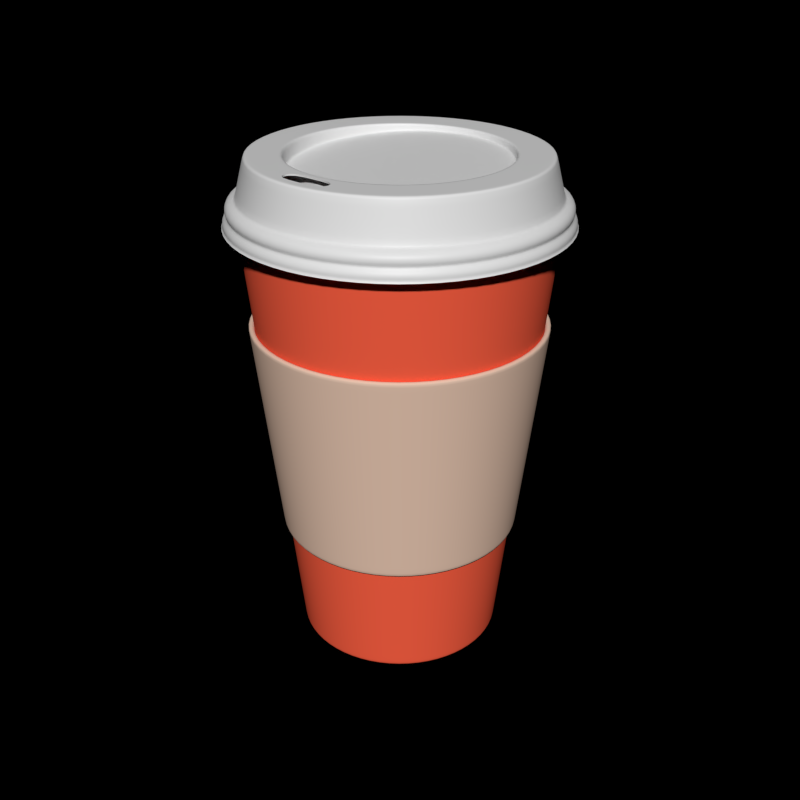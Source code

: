 # Source: coffee_cup.blend  (saved by Blender 2.80.75; exported with 4.5.12 LTS)
import bpy
from mathutils import Matrix  # noqa: F401  (used for matrix-valued properties, if any)

bpy.ops.wm.read_factory_settings(use_empty=True)
scene = bpy.context.scene
scene.name = 'Scene'

# ---- collections
col_main = bpy.data.collections.new('Main'); scene.collection.children.link(col_main)
col_coffee_cup = bpy.data.collections.new('Coffee Cup'); scene.collection.children.link(col_coffee_cup)

# ---- materials (node trees are filled in below, after node groups)
mat_cup = bpy.data.materials.new('Cup')
mat_cup.alpha_threshold = 0.0
mat_cup.use_transparent_shadow = False
mat_cup.diffuse_color = (1.0, 0.1227, 0.05928, 1.0)
mat_cup.roughness = 0.5
mat_cup.specular_intensity = 0.0
mat_cup.line_color = (0.0, 0.0, 0.0, 1.0)
mat_lid = bpy.data.materials.new('Lid')
mat_lid.use_transparent_shadow = False
mat_sleeve = bpy.data.materials.new('Sleeve')
mat_sleeve.use_transparent_shadow = False
mat_sleeve.diffuse_color = (0.8, 0.5679, 0.4413, 1.0)

# ---- material node trees
mat_lid.use_nodes = True; mat_lid.node_tree.nodes.clear()
_N = mat_lid.node_tree.nodes; _L = mat_lid.node_tree.links
n0 = _N.new('ShaderNodeOutputMaterial'); n0.name = 'Material Output'; n0.location = (300, 300)
n1 = _N.new('ShaderNodeBsdfPrincipled'); n1.name = 'Principled BSDF'; n1.location = (10, 300)
n1.distribution = 'GGX'
n1.subsurface_method = 'BURLEY'
n1.inputs[3].default_value = 1.45
n1.inputs[27].default_value = (0.0, 0.0, 0.0, 1.0)
n1.inputs[28].default_value = 1.0
_L.new(n1.outputs[0], n0.inputs[0])
n0.is_active_output = True

# ---- world
world_world = bpy.data.worlds.new('World'); scene.world = world_world
world_world.use_nodes = True; world_world.node_tree.nodes.clear()
_N = world_world.node_tree.nodes; _L = world_world.node_tree.links
n0 = _N.new('ShaderNodeOutputWorld'); n0.name = 'World Output'; n0.location = (300, 300)
n0.width = 120
n1 = _N.new('ShaderNodeBackground'); n1.name = 'Background'; n1.location = (10, 300)
n1.width = 150
n1.inputs[0].default_value = (0.0, 0.0, 0.0, 1.0)
_L.new(n1.outputs[0], n0.inputs[0])
n0.is_active_output = True
world_world.color = (0.05088, 0.05088, 0.05088)
world_world.use_sun_shadow = False
world_world.sun_shadow_jitter_overblur = 0.0
world_world.cycles.sampling_method = 'MANUAL'
world_world.cycles.sample_map_resolution = 256

# ---- meshes
me_circle = bpy.data.meshes.new('Circle')
me_circle.from_pydata([(0.1951, -0.9808, -2.238), (0.3827, -0.9239, -2.238), (0.5556, -0.8315, -2.238), (0.7071, -0.7071, -2.238), (0.8315, -0.5556, -2.238), (0.9239, -0.3827, -2.238), (0.9808, -0.1951, -2.238), (0.2894, -1.455, 2.208), (0.5678, -1.371, 2.208), (0.8243, -1.234, 2.208), (1.049, -1.049, 2.208), (1.234, -0.8243, 2.208), (1.371, -0.5678, 2.208), (1.455, -0.2894, 2.208), (0.1895, -0.9526, -2.238), (0.3717, -0.8974, -2.238), (0.5396, -0.8076, -2.238), (0.6868, -0.6868, -2.238), (0.8076, -0.5396, -2.238), (0.8974, -0.3717, -2.238), (0.9526, -0.1895, -2.238), (0.1982, -0.9965, -1.821), (0.3888, -0.9387, -1.821), (0.5645, -0.8448, -1.821), (0.7184, -0.7184, -1.821), (0.8448, -0.5645, -1.821), (0.9387, -0.3888, -1.821), (0.9965, -0.1982, -1.821), (0.1735, -0.8721, -1.821), (0.3403, -0.8215, -1.821), (0.494, -0.7393, -1.821), (0.6288, -0.6288, -1.821), (0.7393, -0.494, -1.821), (0.8215, -0.3403, -1.821), (0.8721, -0.1735, -1.821), (0.2956, -1.486, 2.208), (0.5798, -1.4, 2.208), (0.8417, -1.26, 2.208), (1.071, -1.071, 2.208), (1.26, -0.8417, 2.208), (1.4, -0.5798, 2.208), (1.486, -0.2956, 2.208), (1.499, -0.2982, 2.164), (1.412, -0.585, 2.164), (1.271, -0.8492, 2.164), (1.081, -1.081, 2.164), (0.8492, -1.271, 2.164), (0.585, -1.412, 2.164), (0.2982, -1.499, 2.164), (1.453, -0.2863, 2.132), (1.37, -0.5616, 2.132), (1.234, -0.8153, 2.132), (1.051, -1.038, 2.132), (0.8291, -1.22, 2.132), (0.5754, -1.356, 2.132), (0.3001, -1.439, 2.132), (1.448, -0.2854, 2.109), (1.365, -0.5598, 2.109), (1.23, -0.8127, 2.109), (1.048, -1.034, 2.109), (0.8263, -1.216, 2.109), (0.5734, -1.351, 2.109), (0.299, -1.435, 2.109), (1.522, -0.3028, 2.156), (1.434, -0.594, 2.156), (1.291, -0.8623, 2.156), (1.098, -1.098, 2.156), (0.8623, -1.291, 2.156), (0.594, -1.434, 2.156), (0.3028, -1.522, 2.156), (1.489, -0.2962, 2.223), (1.403, -0.581, 2.223), (1.262, -0.8434, 2.223), (1.073, -1.073, 2.223), (0.8434, -1.262, 2.223), (0.581, -1.403, 2.223), (0.2962, -1.489, 2.223), (1.412, -0.2808, 2.212), (1.33, -0.5509, 2.212), (1.197, -0.7998, 2.212), (1.018, -1.018, 2.212), (0.7998, -1.197, 2.212), (0.5509, -1.33, 2.212), (0.2808, -1.412, 2.212), (1.001, -0.199, -1.79), (0.9426, -0.3904, -1.79), (0.8483, -0.5668, -1.79), (0.7214, -0.7214, -1.79), (0.5668, -0.8483, -1.79), (0.3904, -0.9426, -1.79), (0.199, -1.001, -1.79), (0.893, -0.1776, -1.79), (0.8411, -0.3484, -1.79), (0.757, -0.5058, -1.79), (0.6438, -0.6438, -1.79), (0.5058, -0.757, -1.79), (0.3484, -0.8411, -1.79), (0.1776, -0.893, -1.79), (0.2885, -1.45, 2.238), (1.366, -0.5659, 2.238), (1.23, -0.8216, 2.238), (1.046, -1.046, 2.238), (0.8216, -1.23, 2.238), (0.5659, -1.366, 2.238), (1.45, -0.2885, 2.238), (0.5632, -0.8428, -1.843), (0.7168, -0.7168, -1.843), (0.8428, -0.5632, -1.843), (0.9365, -0.3879, -1.843), (0.1978, -0.9942, -1.843), (0.9942, -0.1978, -1.843), (0.3879, -0.9365, -1.843), (0.3725, -0.8992, -2.219), (0.9546, -0.1899, -2.219), (0.1899, -0.9546, -2.219), (0.8992, -0.3725, -2.219), (0.5407, -0.8093, -2.219), (0.8093, -0.5407, -2.219), (0.6882, -0.6882, -2.219), (0.8341, -0.5573, -2.208), (0.7094, -0.7094, -2.208), (0.9268, -0.3839, -2.208), (0.1957, -0.9839, -2.208), (0.9839, -0.1957, -2.208), (0.3839, -0.9268, -2.208), (0.5573, -0.8341, -2.208), (1.226, -0.8189, 2.118), (1.362, -0.564, 2.118), (0.2875, -1.446, 2.118), (1.446, -0.2875, 2.118), (0.564, -1.362, 2.118), (0.8189, -1.226, 2.118), (1.042, -1.042, 2.118), (0.593, -1.415, 2.123), (0.3057, -1.502, 2.123), (1.509, -0.2987, 2.123), (1.422, -0.586, 2.123), (1.28, -0.8507, 2.123), (1.09, -1.083, 2.123), (0.8577, -1.273, 2.123), (1.094, -1.094, 2.195), (0.8598, -1.287, 2.195), (0.5922, -1.43, 2.195), (1.518, -0.3019, 2.195), (0.3019, -1.518, 2.195), (1.43, -0.5922, 2.195), (1.287, -0.8598, 2.195), (0.796, -1.191, 2.147), (0.5483, -1.324, 2.147), (1.405, -0.2795, 2.147), (0.2795, -1.405, 2.147), (1.324, -0.5483, 2.147), (1.191, -0.796, 2.147), (1.013, -1.013, 2.147), (0.8604, -0.5749, -1.651), (0.7317, -0.7317, -1.651), (0.396, -0.956, -1.651), (1.015, -0.2019, -1.651), (0.5749, -0.8604, -1.651), (0.2019, -1.015, -1.651), (0.956, -0.396, -1.651), (0.0, -1.0, -2.238), (-0.1951, -0.9808, -2.238), (-0.3827, -0.9239, -2.238), (-0.5556, -0.8315, -2.238), (-0.7071, -0.7071, -2.238), (-0.8315, -0.5556, -2.238), (-0.9239, -0.3827, -2.238), (-0.9808, -0.1951, -2.238), (0.0, -1.484, 2.208), (-0.2894, -1.455, 2.208), (-0.5678, -1.371, 2.208), (-0.8243, -1.234, 2.208), (-1.049, -1.049, 2.208), (-1.234, -0.8243, 2.208), (-1.371, -0.5678, 2.208), (-1.455, -0.2894, 2.208), (0.0, -0.9713, -2.238), (-0.1895, -0.9526, -2.238), (-0.3717, -0.8974, -2.238), (-0.5396, -0.8076, -2.238), (-0.6868, -0.6868, -2.238), (-0.8076, -0.5396, -2.238), (-0.8974, -0.3717, -2.238), (-0.9526, -0.1895, -2.238), (0.0, -1.016, -1.821), (-0.1982, -0.9965, -1.821), (-0.3888, -0.9387, -1.821), (-0.5645, -0.8448, -1.821), (-0.7184, -0.7184, -1.821), (-0.8448, -0.5645, -1.821), (-0.9387, -0.3888, -1.821), (-0.9965, -0.1982, -1.821), (0.0, -0.8892, -1.821), (-0.1735, -0.8721, -1.821), (-0.3403, -0.8215, -1.821), (-0.494, -0.7393, -1.821), (-0.6288, -0.6288, -1.821), (-0.7393, -0.494, -1.821), (-0.8215, -0.3403, -1.821), (-0.8721, -0.1735, -1.821), (0.0, -1.515, 2.208), (-0.2956, -1.486, 2.208), (-0.5798, -1.4, 2.208), (-0.8417, -1.26, 2.208), (-1.071, -1.071, 2.208), (-1.26, -0.8417, 2.208), (-1.4, -0.5798, 2.208), (-1.486, -0.2956, 2.208), (-1.499, -0.2982, 2.164), (-1.412, -0.585, 2.164), (-1.271, -0.8492, 2.164), (-1.081, -1.081, 2.164), (-0.8492, -1.271, 2.164), (-0.585, -1.412, 2.164), (-0.2982, -1.499, 2.164), (2.393e-10, -1.529, 2.164), (-1.453, -0.2863, 2.132), (-1.37, -0.5616, 2.132), (-1.234, -0.8153, 2.132), (-1.051, -1.038, 2.132), (-0.8291, -1.22, 2.132), (-0.5754, -1.356, 2.132), (-0.3001, -1.439, 2.132), (-4.421e-10, -1.468, 2.132), (-1.448, -0.2854, 2.109), (-1.365, -0.5598, 2.109), (-1.23, -0.8127, 2.109), (-1.048, -1.034, 2.109), (-0.8263, -1.216, 2.109), (-0.5734, -1.351, 2.109), (-0.299, -1.435, 2.109), (-3.705e-10, -1.463, 2.109), (-1.522, -0.3028, 2.156), (-1.434, -0.594, 2.156), (-1.291, -0.8623, 2.156), (-1.098, -1.098, 2.156), (-0.8623, -1.291, 2.156), (-0.594, -1.434, 2.156), (-0.3028, -1.522, 2.156), (4.117e-11, -1.552, 2.156), (-1.489, -0.2962, 2.223), (-1.403, -0.581, 2.223), (-1.262, -0.8434, 2.223), (-1.073, -1.073, 2.223), (-0.8434, -1.262, 2.223), (-0.581, -1.403, 2.223), (-0.2962, -1.489, 2.223), (0.0, -1.518, 2.223), (-1.412, -0.2808, 2.212), (-1.33, -0.5509, 2.212), (-1.197, -0.7998, 2.212), (-1.018, -1.018, 2.212), (-0.7998, -1.197, 2.212), (-0.5509, -1.33, 2.212), (-0.2808, -1.412, 2.212), (0.0, -1.44, 2.212), (-1.001, -0.199, -1.79), (-0.9426, -0.3904, -1.79), (-0.8483, -0.5668, -1.79), (-0.7214, -0.7214, -1.79), (-0.5668, -0.8483, -1.79), (-0.3904, -0.9426, -1.79), (-0.199, -1.001, -1.79), (0.0, -1.02, -1.79), (-0.893, -0.1776, -1.79), (-0.8411, -0.3484, -1.79), (-0.757, -0.5058, -1.79), (-0.6438, -0.6438, -1.79), (-0.5058, -0.757, -1.79), (-0.3484, -0.8411, -1.79), (-0.1776, -0.893, -1.79), (0.0, -0.9104, -1.79), (-0.2885, -1.45, 2.238), (0.0, -1.479, 2.238), (-1.366, -0.5659, 2.238), (-1.23, -0.8216, 2.238), (-1.046, -1.046, 2.238), (-0.8216, -1.23, 2.238), (-0.5659, -1.366, 2.238), (-1.45, -0.2885, 2.238), (-0.5632, -0.8428, -1.843), (-0.7168, -0.7168, -1.843), (-0.8428, -0.5632, -1.843), (0.0, -1.014, -1.843), (-0.9365, -0.3879, -1.843), (-0.1978, -0.9942, -1.843), (-0.9942, -0.1978, -1.843), (-0.3879, -0.9365, -1.843), (-0.3725, -0.8992, -2.219), (-0.9546, -0.1899, -2.219), (-0.1899, -0.9546, -2.219), (-0.8992, -0.3725, -2.219), (-0.5407, -0.8093, -2.219), (0.0, -0.9733, -2.219), (-0.8093, -0.5407, -2.219), (-0.6882, -0.6882, -2.219), (-0.8341, -0.5573, -2.208), (-0.7094, -0.7094, -2.208), (0.0, -1.003, -2.208), (-0.9268, -0.3839, -2.208), (-0.1957, -0.9839, -2.208), (-0.9839, -0.1957, -2.208), (-0.3839, -0.9268, -2.208), (-0.5573, -0.8341, -2.208), (-1.226, -0.8189, 2.118), (0.0, -1.474, 2.118), (-1.362, -0.564, 2.118), (-0.2875, -1.446, 2.118), (-1.446, -0.2875, 2.118), (-0.564, -1.362, 2.118), (-0.8189, -1.226, 2.118), (-1.042, -1.042, 2.118), (-0.593, -1.415, 2.123), (-0.3057, -1.502, 2.123), (-1.509, -0.2987, 2.123), (-1.422, -0.586, 2.123), (-1.275e-10, -1.531, 2.123), (-1.28, -0.8507, 2.123), (-1.09, -1.083, 2.123), (-0.8577, -1.273, 2.123), (-1.094, -1.094, 2.195), (-0.8598, -1.287, 2.195), (-0.5922, -1.43, 2.195), (-1.518, -0.3019, 2.195), (-0.3019, -1.518, 2.195), (-1.43, -0.5922, 2.195), (0.0, -1.548, 2.195), (-1.287, -0.8598, 2.195), (-0.796, -1.191, 2.147), (-0.5483, -1.324, 2.147), (-1.405, -0.2795, 2.147), (-0.2795, -1.405, 2.147), (-1.324, -0.5483, 2.147), (0.0, -1.433, 2.147), (-1.191, -0.796, 2.147), (-1.013, -1.013, 2.147), (0.0, -1.035, -1.651), (-0.8604, -0.5749, -1.651), (-0.7317, -0.7317, -1.651), (-0.396, -0.956, -1.651), (-1.015, -0.2019, -1.651), (-0.5749, -0.8604, -1.651), (-0.2019, -1.015, -1.651), (-0.956, -0.396, -1.651), (0.1951, 0.9808, -2.238), (0.3827, 0.9239, -2.238), (0.5556, 0.8315, -2.238), (0.7071, 0.7071, -2.238), (0.8315, 0.5556, -2.238), (0.9239, 0.3827, -2.238), (0.9808, 0.1951, -2.238), (1.0, 0.0, -2.238), (0.2894, 1.455, 2.208), (0.5678, 1.371, 2.208), (0.8243, 1.234, 2.208), (1.049, 1.049, 2.208), (1.234, 0.8243, 2.208), (1.371, 0.5678, 2.208), (1.455, 0.2894, 2.208), (1.484, 0.0, 2.208), (0.1895, 0.9526, -2.238), (0.3717, 0.8974, -2.238), (0.5396, 0.8076, -2.238), (0.6868, 0.6868, -2.238), (0.8076, 0.5396, -2.238), (0.8974, 0.3717, -2.238), (0.9526, 0.1895, -2.238), (0.9713, 0.0, -2.238), (0.1982, 0.9965, -1.821), (0.3888, 0.9387, -1.821), (0.5645, 0.8448, -1.821), (0.7184, 0.7184, -1.821), (0.8448, 0.5645, -1.821), (0.9387, 0.3888, -1.821), (0.9965, 0.1982, -1.821), (1.016, 0.0, -1.821), (0.1735, 0.8721, -1.821), (0.3403, 0.8215, -1.821), (0.494, 0.7393, -1.821), (0.6288, 0.6288, -1.821), (0.7393, 0.494, -1.821), (0.8215, 0.3403, -1.821), (0.8721, 0.1735, -1.821), (0.8892, 0.0, -1.821), (0.2956, 1.486, 2.208), (0.5798, 1.4, 2.208), (0.8417, 1.26, 2.208), (1.071, 1.071, 2.208), (1.26, 0.8417, 2.208), (1.4, 0.5798, 2.208), (1.486, 0.2956, 2.208), (1.515, 0.0, 2.208), (1.529, 2.344e-10, 2.164), (1.499, 0.2982, 2.164), (1.412, 0.585, 2.164), (1.271, 0.8492, 2.164), (1.081, 1.081, 2.164), (0.8492, 1.271, 2.164), (0.585, 1.412, 2.164), (0.2982, 1.499, 2.164), (1.481, 3.77e-10, 2.132), (1.453, 0.2863, 2.132), (1.37, 0.5616, 2.132), (1.234, 0.8153, 2.132), (1.051, 1.038, 2.132), (0.8291, 1.22, 2.132), (0.5754, 1.356, 2.132), (0.3001, 1.439, 2.132), (1.476, 3.689e-10, 2.109), (1.448, 0.2854, 2.109), (1.365, 0.5598, 2.109), (1.23, 0.8127, 2.109), (1.048, 1.034, 2.109), (0.8263, 1.216, 2.109), (0.5734, 1.351, 2.109), (0.299, 1.435, 2.109), (1.552, -2.271e-11, 2.156), (1.522, 0.3028, 2.156), (1.434, 0.594, 2.156), (1.291, 0.8623, 2.156), (1.098, 1.098, 2.156), (0.8623, 1.291, 2.156), (0.594, 1.434, 2.156), (0.3028, 1.522, 2.156), (1.518, 0.0, 2.223), (1.489, 0.2962, 2.223), (1.403, 0.581, 2.223), (1.262, 0.8434, 2.223), (1.073, 1.073, 2.223), (0.8434, 1.262, 2.223), (0.581, 1.403, 2.223), (0.2962, 1.489, 2.223), (1.44, 0.0, 2.212), (1.412, 0.2808, 2.212), (1.33, 0.5509, 2.212), (1.197, 0.7998, 2.212), (1.018, 1.018, 2.212), (0.7998, 1.197, 2.212), (0.5509, 1.33, 2.212), (0.2808, 1.412, 2.212), (1.02, 0.0, -1.79), (1.001, 0.199, -1.79), (0.9426, 0.3904, -1.79), (0.8483, 0.5668, -1.79), (0.7214, 0.7214, -1.79), (0.5668, 0.8483, -1.79), (0.3904, 0.9426, -1.79), (0.199, 1.001, -1.79), (0.9104, 0.0, -1.79), (0.893, 0.1776, -1.79), (0.8411, 0.3484, -1.79), (0.757, 0.5058, -1.79), (0.6438, 0.6438, -1.79), (0.5058, 0.757, -1.79), (0.3484, 0.8411, -1.79), (0.1776, 0.893, -1.79), (0.2885, 1.45, 2.238), (1.366, 0.5659, 2.238), (1.23, 0.8216, 2.238), (1.046, 1.046, 2.238), (0.8216, 1.23, 2.238), (1.479, 0.0, 2.238), (0.5659, 1.366, 2.238), (1.45, 0.2885, 2.238), (0.5632, 0.8428, -1.843), (0.7168, 0.7168, -1.843), (0.8428, 0.5632, -1.843), (0.9365, 0.3879, -1.843), (0.1978, 0.9942, -1.843), (0.9942, 0.1978, -1.843), (0.3879, 0.9365, -1.843), (1.014, 0.0, -1.843), (0.3725, 0.8992, -2.219), (0.9546, 0.1899, -2.219), (0.1899, 0.9546, -2.219), (0.8992, 0.3725, -2.219), (0.5407, 0.8093, -2.219), (0.9733, 0.0, -2.219), (0.8093, 0.5407, -2.219), (0.6882, 0.6882, -2.219), (0.8341, 0.5573, -2.208), (0.7094, 0.7094, -2.208), (0.9268, 0.3839, -2.208), (0.1957, 0.9839, -2.208), (0.9839, 0.1957, -2.208), (0.3839, 0.9268, -2.208), (1.003, 0.0, -2.208), (0.5573, 0.8341, -2.208), (1.226, 0.8189, 2.118), (1.362, 0.564, 2.118), (0.2875, 1.446, 2.118), (1.446, 0.2875, 2.118), (0.564, 1.362, 2.118), (1.474, 0.0, 2.118), (0.8189, 1.226, 2.118), (1.042, 1.042, 2.118), (0.593, 1.415, 2.123), (0.3057, 1.502, 2.123), (1.509, 0.2987, 2.123), (1.422, 0.586, 2.123), (1.28, 0.8507, 2.123), (1.09, 1.083, 2.123), (0.8577, 1.273, 2.123), (1.538, 3.825e-10, 2.123), (1.094, 1.094, 2.195), (0.8598, 1.287, 2.195), (1.548, 0.0, 2.195), (0.5922, 1.43, 2.195), (1.518, 0.3019, 2.195), (0.3019, 1.518, 2.195), (1.43, 0.5922, 2.195), (1.287, 0.8598, 2.195), (0.796, 1.191, 2.147), (0.5483, 1.324, 2.147), (1.433, 0.0, 2.147), (1.405, 0.2795, 2.147), (0.2795, 1.405, 2.147), (1.324, 0.5483, 2.147), (1.191, 0.796, 2.147), (1.013, 1.013, 2.147), (0.8604, 0.5749, -1.651), (0.7317, 0.7317, -1.651), (1.035, 0.0, -1.651), (0.396, 0.956, -1.651), (1.015, 0.2019, -1.651), (0.5749, 0.8604, -1.651), (0.2019, 1.015, -1.651), (0.956, 0.396, -1.651), (0.0, 1.0, -2.238), (-0.1951, 0.9808, -2.238), (-0.3827, 0.9239, -2.238), (-0.5556, 0.8315, -2.238), (-0.7071, 0.7071, -2.238), (-0.8315, 0.5556, -2.238), (-0.9239, 0.3827, -2.238), (-0.9808, 0.1951, -2.238), (-1.0, 0.0, -2.238), (0.0, 1.484, 2.208), (-0.2894, 1.455, 2.208), (-0.5678, 1.371, 2.208), (-0.8243, 1.234, 2.208), (-1.049, 1.049, 2.208), (-1.234, 0.8243, 2.208), (-1.371, 0.5678, 2.208), (-1.455, 0.2894, 2.208), (-1.484, 0.0, 2.208), (0.0, 0.9713, -2.238), (-0.1895, 0.9526, -2.238), (-0.3717, 0.8974, -2.238), (-0.5396, 0.8076, -2.238), (-0.6868, 0.6868, -2.238), (-0.8076, 0.5396, -2.238), (-0.8974, 0.3717, -2.238), (-0.9526, 0.1895, -2.238), (-0.9713, 0.0, -2.238), (0.0, 1.016, -1.821), (-0.1982, 0.9965, -1.821), (-0.3888, 0.9387, -1.821), (-0.5645, 0.8448, -1.821), (-0.7184, 0.7184, -1.821), (-0.8448, 0.5645, -1.821), (-0.9387, 0.3888, -1.821), (-0.9965, 0.1982, -1.821), (-1.016, 0.0, -1.821), (0.0, 0.8892, -1.821), (-0.1735, 0.8721, -1.821), (-0.3403, 0.8215, -1.821), (-0.494, 0.7393, -1.821), (-0.6288, 0.6288, -1.821), (-0.7393, 0.494, -1.821), (-0.8215, 0.3403, -1.821), (-0.8721, 0.1735, -1.821), (-0.8892, 0.0, -1.821), (0.0, 0.0, -1.821), (0.0, 1.515, 2.208), (-0.2956, 1.486, 2.208), (-0.5798, 1.4, 2.208), (-0.8417, 1.26, 2.208), (-1.071, 1.071, 2.208), (-1.26, 0.8417, 2.208), (-1.4, 0.5798, 2.208), (-1.486, 0.2956, 2.208), (-1.515, 0.0, 2.208), (-1.529, 2.344e-10, 2.164), (-1.499, 0.2982, 2.164), (-1.412, 0.585, 2.164), (-1.271, 0.8492, 2.164), (-1.081, 1.081, 2.164), (-0.8492, 1.271, 2.164), (-0.585, 1.412, 2.164), (-0.2982, 1.499, 2.164), (2.393e-10, 1.529, 2.164), (-1.481, 3.77e-10, 2.132), (-1.453, 0.2863, 2.132), (-1.37, 0.5616, 2.132), (-1.234, 0.8153, 2.132), (-1.051, 1.038, 2.132), (-0.8291, 1.22, 2.132), (-0.5754, 1.356, 2.132), (-0.3001, 1.439, 2.132), (-4.421e-10, 1.468, 2.132), (-1.476, 3.689e-10, 2.109), (-1.448, 0.2854, 2.109), (-1.365, 0.5598, 2.109), (-1.23, 0.8127, 2.109), (-1.048, 1.034, 2.109), (-0.8263, 1.216, 2.109), (-0.5734, 1.351, 2.109), (-0.299, 1.435, 2.109), (-3.705e-10, 1.463, 2.109), (-1.552, -2.271e-11, 2.156), (-1.522, 0.3028, 2.156), (-1.434, 0.594, 2.156), (-1.291, 0.8623, 2.156), (-1.098, 1.098, 2.156), (-0.8623, 1.291, 2.156), (-0.594, 1.434, 2.156), (-0.3028, 1.522, 2.156), (4.117e-11, 1.552, 2.156), (-1.518, 0.0, 2.223), (-1.489, 0.2962, 2.223), (-1.403, 0.581, 2.223), (-1.262, 0.8434, 2.223), (-1.073, 1.073, 2.223), (-0.8434, 1.262, 2.223), (-0.581, 1.403, 2.223), (-0.2962, 1.489, 2.223), (0.0, 1.518, 2.223), (-1.44, 0.0, 2.212), (-1.412, 0.2808, 2.212), (-1.33, 0.5509, 2.212), (-1.197, 0.7998, 2.212), (-1.018, 1.018, 2.212), (-0.7998, 1.197, 2.212), (-0.5509, 1.33, 2.212), (-0.2808, 1.412, 2.212), (0.0, 1.44, 2.212), (-1.02, 0.0, -1.79), (-1.001, 0.199, -1.79), (-0.9426, 0.3904, -1.79), (-0.8483, 0.5668, -1.79), (-0.7214, 0.7214, -1.79), (-0.5668, 0.8483, -1.79), (-0.3904, 0.9426, -1.79), (-0.199, 1.001, -1.79), (0.0, 1.02, -1.79), (-0.9104, 0.0, -1.79), (-0.893, 0.1776, -1.79), (-0.8411, 0.3484, -1.79), (-0.757, 0.5058, -1.79), (-0.6438, 0.6438, -1.79), (-0.5058, 0.757, -1.79), (-0.3484, 0.8411, -1.79), (-0.1776, 0.893, -1.79), (0.0, 0.9104, -1.79), (0.0, 0.0, -1.79), (-0.2885, 1.45, 2.238), (0.0, 1.479, 2.238), (-1.366, 0.5659, 2.238), (-1.23, 0.8216, 2.238), (-1.046, 1.046, 2.238), (-0.8216, 1.23, 2.238), (-1.479, 0.0, 2.238), (-0.5659, 1.366, 2.238), (-1.45, 0.2885, 2.238), (-0.5632, 0.8428, -1.843), (-0.7168, 0.7168, -1.843), (-0.8428, 0.5632, -1.843), (0.0, 1.014, -1.843), (-0.9365, 0.3879, -1.843), (-0.1978, 0.9942, -1.843), (-0.9942, 0.1978, -1.843), (-0.3879, 0.9365, -1.843), (-1.014, 0.0, -1.843), (-0.3725, 0.8992, -2.219), (-0.9546, 0.1899, -2.219), (-0.1899, 0.9546, -2.219), (-0.8992, 0.3725, -2.219), (-0.5407, 0.8093, -2.219), (-0.9733, 0.0, -2.219), (0.0, 0.9733, -2.219), (-0.8093, 0.5407, -2.219), (-0.6882, 0.6882, -2.219), (-0.8341, 0.5573, -2.208), (-0.7094, 0.7094, -2.208), (0.0, 1.003, -2.208), (-0.9268, 0.3839, -2.208), (-0.1957, 0.9839, -2.208), (-0.9839, 0.1957, -2.208), (-0.3839, 0.9268, -2.208), (-1.003, 0.0, -2.208), (-0.5573, 0.8341, -2.208), (-1.226, 0.8189, 2.118), (0.0, 1.474, 2.118), (-1.362, 0.564, 2.118), (-0.2875, 1.446, 2.118), (-1.446, 0.2875, 2.118), (-0.564, 1.362, 2.118), (-1.474, 0.0, 2.118), (-0.8189, 1.226, 2.118), (-1.042, 1.042, 2.118), (-0.593, 1.415, 2.123), (-0.3057, 1.502, 2.123), (-1.509, 0.2987, 2.123), (-1.422, 0.586, 2.123), (-1.275e-10, 1.531, 2.123), (-1.28, 0.8507, 2.123), (-1.09, 1.083, 2.123), (-0.8577, 1.273, 2.123), (-1.538, 3.825e-10, 2.123), (-1.094, 1.094, 2.195), (-0.8598, 1.287, 2.195), (-1.548, 0.0, 2.195), (-0.5922, 1.43, 2.195), (-1.518, 0.3019, 2.195), (-0.3019, 1.518, 2.195), (-1.43, 0.5922, 2.195), (0.0, 1.548, 2.195), (-1.287, 0.8598, 2.195), (-0.796, 1.191, 2.147), (-0.5483, 1.324, 2.147), (-1.433, 0.0, 2.147), (-1.405, 0.2795, 2.147), (-0.2795, 1.405, 2.147), (-1.324, 0.5483, 2.147), (0.0, 1.433, 2.147), (-1.191, 0.796, 2.147), (-1.013, 1.013, 2.147), (0.0, 1.035, -1.651), (-0.8604, 0.5749, -1.651), (-0.7317, 0.7317, -1.651), (-1.035, 0.0, -1.651), (-0.396, 0.956, -1.651), (-1.015, 0.2019, -1.651), (-0.5749, 0.8604, -1.651), (-0.2019, 1.015, -1.651), (-0.956, 0.396, -1.651), (0.8425, -0.5629, -2.116), (0.0, -1.013, -2.116), (0.9361, -0.3878, -2.116), (0.1977, -0.9938, -2.116), (0.9938, -0.1977, -2.116), (0.3878, -0.9361, -2.116), (1.013, 0.0, -2.116), (0.5629, -0.8425, -2.116), (0.7165, -0.7165, -2.116), (-0.8425, -0.5629, -2.116), (-0.9361, -0.3878, -2.116), (-0.1977, -0.9938, -2.116), (-0.9938, -0.1977, -2.116), (-0.3878, -0.9361, -2.116), (-1.013, 0.0, -2.116), (-0.5629, -0.8425, -2.116), (-0.7165, -0.7165, -2.116), (0.8425, 0.5629, -2.116), (0.0, 1.013, -2.116), (0.9361, 0.3878, -2.116), (0.1977, 0.9938, -2.116), (0.9938, 0.1977, -2.116), (0.3878, 0.9361, -2.116), (0.5629, 0.8425, -2.116), (0.7165, 0.7165, -2.116), (-0.8425, 0.5629, -2.116), (-0.9361, 0.3878, -2.116), (-0.1977, 0.9938, -2.116), (-0.9938, 0.1977, -2.116), (-0.3878, 0.9361, -2.116), (-0.5629, 0.8425, -2.116), (-0.7165, 0.7165, -2.116), (0.9382, -0.6269, -1.057), (1.034, -0.6909, 0.001343), (1.13, -0.7549, 1.06), (0.0, -1.128, -1.057), (0.0, -1.244, 0.001343), (0.0, -1.359, 1.06), (1.043, -0.4318, -1.057), (1.149, -0.4759, 0.001343), (1.255, -0.52, 1.06), (0.2201, -1.107, -1.057), (0.2426, -1.22, 0.001343), (0.2651, -1.333, 1.06), (1.107, -0.2201, -1.057), (1.22, -0.2426, 0.001343), (1.333, -0.2651, 1.06), (0.4318, -1.043, -1.057), (0.4759, -1.149, 0.001343), (0.52, -1.255, 1.06), (1.128, 0.0, -1.057), (1.244, 0.0, 0.001343), (1.359, 0.0, 1.06), (0.6269, -0.9382, -1.057), (0.6909, -1.034, 0.001343), (0.7549, -1.13, 1.06), (0.7979, -0.7979, -1.057), (0.8793, -0.8793, 0.001343), (0.9608, -0.9608, 1.06), (-0.9382, -0.6269, -1.057), (-1.034, -0.6909, 0.001343), (-1.13, -0.7549, 1.06), (-1.043, -0.4318, -1.057), (-1.149, -0.4759, 0.001343), (-1.255, -0.52, 1.06), (-0.2201, -1.107, -1.057), (-0.2426, -1.22, 0.001343), (-0.2651, -1.333, 1.06), (-1.107, -0.2201, -1.057), (-1.22, -0.2426, 0.001343), (-1.333, -0.2651, 1.06), (-0.4318, -1.043, -1.057), (-0.4759, -1.149, 0.001343), (-0.52, -1.255, 1.06), (-1.128, 0.0, -1.057), (-1.244, 0.0, 0.001343), (-1.359, 0.0, 1.06), (-0.6269, -0.9382, -1.057), (-0.6909, -1.034, 0.001343), (-0.7549, -1.13, 1.06), (-0.7979, -0.7979, -1.057), (-0.8793, -0.8793, 0.001343), (-0.9608, -0.9608, 1.06), (0.9382, 0.6269, -1.057), (1.034, 0.6909, 0.001343), (1.13, 0.7549, 1.06), (0.0, 1.128, -1.057), (0.0, 1.244, 0.001343), (0.0, 1.359, 1.06), (1.043, 0.4318, -1.057), (1.149, 0.4759, 0.001343), (1.255, 0.52, 1.06), (0.2201, 1.107, -1.057), (0.2426, 1.22, 0.001343), (0.2651, 1.333, 1.06), (1.107, 0.2201, -1.057), (1.22, 0.2426, 0.001343), (1.333, 0.2651, 1.06), (0.4318, 1.043, -1.057), (0.4759, 1.149, 0.001343), (0.52, 1.255, 1.06), (0.6269, 0.9382, -1.057), (0.6909, 1.034, 0.001343), (0.7549, 1.13, 1.06), (0.7979, 0.7979, -1.057), (0.8793, 0.8793, 0.001343), (0.9608, 0.9608, 1.06), (-0.9382, 0.6269, -1.057), (-1.034, 0.6909, 0.001343), (-1.13, 0.7549, 1.06), (-1.043, 0.4318, -1.057), (-1.149, 0.4759, 0.001343), (-1.255, 0.52, 1.06), (-0.2201, 1.107, -1.057), (-0.2426, 1.22, 0.001343), (-0.2651, 1.333, 1.06), (-1.107, 0.2201, -1.057), (-1.22, 0.2426, 0.001343), (-1.333, 0.2651, 1.06), (-0.4318, 1.043, -1.057), (-0.4759, 1.149, 0.001343), (-0.52, 1.255, 1.06), (-0.6269, 0.9382, -1.057), (-0.6909, 1.034, 0.001343), (-0.7549, 1.13, 1.06), (-0.7979, 0.7979, -1.057), (-0.8793, 0.8793, 0.001343), (-0.9608, 0.9608, 1.06), (0.3802, -0.9178, -2.031), (0.9744, -0.1938, -2.031), (0.1938, -0.9744, -2.031), (0.9178, -0.3802, -2.031), (0.5519, -0.826, -2.031), (0.9935, 0.0, -2.031), (0.0, -0.9935, -2.031), (0.826, -0.5519, -2.031), (0.7025, -0.7025, -2.031), (-0.3802, -0.9178, -2.031), (-0.9744, -0.1938, -2.031), (-0.1938, -0.9744, -2.031), (-0.9178, -0.3802, -2.031), (-0.5519, -0.826, -2.031), (-0.9935, 0.0, -2.031), (-0.826, -0.5519, -2.031), (-0.7025, -0.7025, -2.031), (0.3802, 0.9178, -2.031), (0.9744, 0.1938, -2.031), (0.1938, 0.9744, -2.031), (0.9178, 0.3802, -2.031), (0.5519, 0.826, -2.031), (0.0, 0.9935, -2.031), (0.826, 0.5519, -2.031), (0.7025, 0.7025, -2.031), (-0.3802, 0.9178, -2.031), (-0.9744, 0.1938, -2.031), (-0.1938, 0.9744, -2.031), (-0.9178, 0.3802, -2.031), (-0.5519, 0.826, -2.031), (-0.826, 0.5519, -2.031), (-0.7025, 0.7025, -2.031)], [], [(132, 126, 11, 10), (126, 127, 12, 11), (306, 128, 7, 169), (127, 129, 13, 12), (128, 130, 8, 7), (129, 494, 360, 13), (130, 131, 9, 8), (131, 132, 10, 9), (1, 0, 14, 15), (352, 6, 20, 368), (2, 1, 15, 16), (3, 2, 16, 17), (4, 3, 17, 18), (5, 4, 18, 19), (0, 161, 177, 14), (6, 5, 19, 20), (106, 105, 23, 24), (107, 106, 24, 25), (108, 107, 25, 26), (109, 284, 185, 21), (110, 108, 26, 27), (111, 109, 21, 22), (472, 110, 27, 376), (105, 111, 22, 23), (26, 25, 32, 33), (21, 185, 193, 28), (27, 26, 33, 34), (22, 21, 28, 29), (376, 27, 34, 384), (23, 22, 29, 30), (24, 23, 30, 31), (25, 24, 31, 32), (31, 30, 574), (32, 31, 574), (33, 32, 574), (28, 193, 574), (34, 33, 574), (29, 28, 574), (384, 34, 574), (30, 29, 574), (10, 11, 39, 38), (11, 12, 40, 39), (169, 7, 35, 201), (12, 13, 41, 40), (7, 8, 36, 35), (13, 360, 392, 41), (8, 9, 37, 36), (9, 10, 38, 37), (38, 39, 44, 45), (37, 38, 45, 46), (36, 37, 46, 47), (41, 392, 393, 42), (35, 36, 47, 48), (40, 41, 42, 43), (201, 35, 48, 216), (39, 40, 43, 44), (46, 45, 52, 53), (47, 46, 53, 54), (42, 393, 401, 49), (48, 47, 54, 55), (43, 42, 49, 50), (216, 48, 55, 224), (44, 43, 50, 51), (45, 44, 51, 52), (52, 51, 58, 59), (53, 52, 59, 60), (54, 53, 60, 61), (49, 401, 409, 56), (55, 54, 61, 62), (50, 49, 56, 57), (224, 55, 62, 232), (51, 50, 57, 58), (134, 133, 68, 69), (136, 135, 63, 64), (317, 134, 69, 240), (137, 136, 64, 65), (138, 137, 65, 66), (139, 138, 66, 67), (133, 139, 67, 68), (135, 504, 417, 63), (141, 140, 73, 74), (142, 141, 74, 75), (143, 507, 425, 70), (144, 142, 75, 76), (145, 143, 70, 71), (327, 144, 76, 248), (146, 145, 71, 72), (140, 146, 72, 73), (274, 98, 83, 256), (100, 99, 78, 79), (101, 100, 79, 80), (102, 101, 80, 81), (103, 102, 81, 82), (104, 462, 433, 77), (98, 103, 82, 83), (99, 104, 77, 78), (156, 158, 88, 89), (157, 523, 441, 84), (159, 156, 89, 90), (160, 157, 84, 85), (337, 159, 90, 264), (154, 160, 85, 86), (155, 154, 86, 87), (158, 155, 87, 88), (87, 86, 93, 94), (88, 87, 94, 95), (89, 88, 95, 96), (84, 441, 449, 91), (90, 89, 96, 97), (85, 84, 91, 92), (264, 90, 97, 272), (86, 85, 92, 93), (97, 96, 656), (92, 91, 656), (272, 97, 656), (93, 92, 656), (94, 93, 656), (95, 94, 656), (96, 95, 656), (91, 449, 656), (248, 76, 98, 274), (72, 71, 99, 100), (73, 72, 100, 101), (74, 73, 101, 102), (75, 74, 102, 103), (70, 425, 462, 104), (76, 75, 103, 98), (71, 70, 104, 99), (874, 870, 105, 106), (873, 874, 106, 107), (869, 873, 107, 108), (868, 872, 284, 109), (867, 869, 108, 110), (866, 868, 109, 111), (871, 867, 110, 472), (870, 866, 111, 105), (16, 15, 112, 116), (15, 14, 114, 112), (18, 17, 118, 117), (19, 18, 117, 115), (20, 19, 115, 113), (14, 177, 294, 114), (368, 20, 113, 478), (17, 16, 116, 118), (3, 4, 119, 120), (4, 5, 121, 119), (161, 0, 122, 299), (5, 6, 123, 121), (0, 1, 124, 122), (6, 352, 487, 123), (1, 2, 125, 124), (2, 3, 120, 125), (796, 772, 126, 132), (772, 778, 127, 126), (775, 781, 128, 306), (778, 784, 129, 127), (781, 787, 130, 128), (784, 790, 494, 129), (787, 793, 131, 130), (793, 796, 132, 131), (62, 61, 133, 134), (57, 56, 135, 136), (232, 62, 134, 317), (58, 57, 136, 137), (59, 58, 137, 138), (60, 59, 138, 139), (61, 60, 139, 133), (56, 409, 504, 135), (67, 66, 140, 141), (68, 67, 141, 142), (63, 417, 507, 143), (69, 68, 142, 144), (64, 63, 143, 145), (240, 69, 144, 327), (65, 64, 145, 146), (66, 65, 146, 140), (82, 81, 147, 148), (77, 433, 515, 149), (83, 82, 148, 150), (78, 77, 149, 151), (256, 83, 150, 334), (79, 78, 151, 152), (80, 79, 152, 153), (81, 80, 153, 147), (148, 147, 158, 156), (147, 153, 155, 158), (151, 149, 157, 160), (334, 150, 159, 337), (150, 148, 156, 159), (153, 152, 154, 155), (149, 515, 523, 157), (152, 151, 160, 154), (312, 173, 174, 305), (305, 174, 175, 307), (306, 169, 170, 308), (307, 175, 176, 309), (308, 170, 171, 310), (309, 176, 546, 699), (310, 171, 172, 311), (311, 172, 173, 312), (163, 179, 178, 162), (537, 555, 184, 168), (164, 180, 179, 163), (165, 181, 180, 164), (166, 182, 181, 165), (167, 183, 182, 166), (162, 178, 177, 161), (168, 184, 183, 167), (282, 189, 188, 281), (283, 190, 189, 282), (285, 191, 190, 283), (286, 186, 185, 284), (287, 192, 191, 285), (288, 187, 186, 286), (674, 564, 192, 287), (281, 188, 187, 288), (191, 199, 198, 190), (186, 194, 193, 185), (192, 200, 199, 191), (187, 195, 194, 186), (564, 573, 200, 192), (188, 196, 195, 187), (189, 197, 196, 188), (190, 198, 197, 189), (197, 574, 196), (198, 574, 197), (199, 574, 198), (194, 574, 193), (200, 574, 199), (195, 574, 194), (573, 574, 200), (196, 574, 195), (173, 205, 206, 174), (174, 206, 207, 175), (169, 201, 202, 170), (175, 207, 208, 176), (170, 202, 203, 171), (176, 208, 583, 546), (171, 203, 204, 172), (172, 204, 205, 173), (205, 212, 211, 206), (204, 213, 212, 205), (203, 214, 213, 204), (208, 209, 584, 583), (202, 215, 214, 203), (207, 210, 209, 208), (201, 216, 215, 202), (206, 211, 210, 207), (213, 221, 220, 212), (214, 222, 221, 213), (209, 217, 593, 584), (215, 223, 222, 214), (210, 218, 217, 209), (216, 224, 223, 215), (211, 219, 218, 210), (212, 220, 219, 211), (220, 228, 227, 219), (221, 229, 228, 220), (222, 230, 229, 221), (217, 225, 602, 593), (223, 231, 230, 222), (218, 226, 225, 217), (224, 232, 231, 223), (219, 227, 226, 218), (314, 239, 238, 313), (316, 234, 233, 315), (317, 240, 239, 314), (318, 235, 234, 316), (319, 236, 235, 318), (320, 237, 236, 319), (313, 238, 237, 320), (315, 233, 611, 710), (322, 245, 244, 321), (323, 246, 245, 322), (324, 241, 620, 713), (325, 247, 246, 323), (326, 242, 241, 324), (327, 248, 247, 325), (328, 243, 242, 326), (321, 244, 243, 328), (274, 256, 255, 273), (276, 251, 250, 275), (277, 252, 251, 276), (278, 253, 252, 277), (279, 254, 253, 278), (280, 249, 629, 663), (273, 255, 254, 279), (275, 250, 249, 280), (340, 262, 261, 342), (341, 257, 638, 732), (343, 263, 262, 340), (344, 258, 257, 341), (337, 264, 263, 343), (338, 259, 258, 344), (339, 260, 259, 338), (342, 261, 260, 339), (260, 268, 267, 259), (261, 269, 268, 260), (262, 270, 269, 261), (257, 265, 647, 638), (263, 271, 270, 262), (258, 266, 265, 257), (264, 272, 271, 263), (259, 267, 266, 258), (271, 656, 270), (266, 656, 265), (272, 656, 271), (267, 656, 266), (268, 656, 267), (269, 656, 268), (270, 656, 269), (265, 656, 647), (248, 274, 273, 247), (243, 276, 275, 242), (244, 277, 276, 243), (245, 278, 277, 244), (246, 279, 278, 245), (241, 280, 663, 620), (247, 273, 279, 246), (242, 275, 280, 241), (882, 282, 281, 879), (881, 283, 282, 882), (878, 285, 283, 881), (877, 286, 284, 872), (876, 287, 285, 878), (875, 288, 286, 877), (880, 674, 287, 876), (879, 281, 288, 875), (180, 293, 289, 179), (179, 289, 291, 178), (182, 295, 296, 181), (183, 292, 295, 182), (184, 290, 292, 183), (178, 291, 294, 177), (555, 680, 290, 184), (181, 296, 293, 180), (165, 298, 297, 166), (166, 297, 300, 167), (161, 299, 301, 162), (167, 300, 302, 168), (162, 301, 303, 163), (168, 302, 691, 537), (163, 303, 304, 164), (164, 304, 298, 165), (820, 312, 305, 799), (799, 305, 307, 802), (775, 306, 308, 805), (802, 307, 309, 808), (805, 308, 310, 811), (808, 309, 699, 814), (811, 310, 311, 817), (817, 311, 312, 820), (231, 314, 313, 230), (226, 316, 315, 225), (232, 317, 314, 231), (227, 318, 316, 226), (228, 319, 318, 227), (229, 320, 319, 228), (230, 313, 320, 229), (225, 315, 710, 602), (237, 322, 321, 236), (238, 323, 322, 237), (233, 324, 713, 611), (239, 325, 323, 238), (234, 326, 324, 233), (240, 327, 325, 239), (235, 328, 326, 234), (236, 321, 328, 235), (254, 330, 329, 253), (249, 331, 722, 629), (255, 332, 330, 254), (250, 333, 331, 249), (256, 334, 332, 255), (251, 335, 333, 250), (252, 336, 335, 251), (253, 329, 336, 252), (330, 340, 342, 329), (329, 342, 339, 336), (333, 344, 341, 331), (334, 337, 343, 332), (332, 343, 340, 330), (336, 339, 338, 335), (331, 341, 732, 722), (335, 338, 344, 333), (496, 356, 357, 489), (489, 357, 358, 490), (694, 538, 353, 491), (490, 358, 359, 492), (491, 353, 354, 493), (492, 359, 360, 494), (493, 354, 355, 495), (495, 355, 356, 496), (346, 362, 361, 345), (352, 368, 367, 351), (347, 363, 362, 346), (348, 364, 363, 347), (349, 365, 364, 348), (350, 366, 365, 349), (345, 361, 547, 529), (351, 367, 366, 350), (466, 372, 371, 465), (467, 373, 372, 466), (468, 374, 373, 467), (469, 369, 556, 669), (470, 375, 374, 468), (471, 370, 369, 469), (472, 376, 375, 470), (465, 371, 370, 471), (374, 382, 381, 373), (369, 377, 565, 556), (375, 383, 382, 374), (370, 378, 377, 369), (376, 384, 383, 375), (371, 379, 378, 370), (372, 380, 379, 371), (373, 381, 380, 372), (380, 574, 379), (381, 574, 380), (382, 574, 381), (377, 574, 565), (383, 574, 382), (378, 574, 377), (384, 574, 383), (379, 574, 378), (356, 388, 389, 357), (357, 389, 390, 358), (538, 575, 385, 353), (358, 390, 391, 359), (353, 385, 386, 354), (359, 391, 392, 360), (354, 386, 387, 355), (355, 387, 388, 356), (388, 397, 396, 389), (387, 398, 397, 388), (386, 399, 398, 387), (391, 394, 393, 392), (385, 400, 399, 386), (390, 395, 394, 391), (575, 592, 400, 385), (389, 396, 395, 390), (398, 406, 405, 397), (399, 407, 406, 398), (394, 402, 401, 393), (400, 408, 407, 399), (395, 403, 402, 394), (592, 601, 408, 400), (396, 404, 403, 395), (397, 405, 404, 396), (405, 413, 412, 404), (406, 414, 413, 405), (407, 415, 414, 406), (402, 410, 409, 401), (408, 416, 415, 407), (403, 411, 410, 402), (601, 610, 416, 408), (404, 412, 411, 403), (498, 424, 423, 497), (500, 419, 418, 499), (706, 619, 424, 498), (501, 420, 419, 500), (502, 421, 420, 501), (503, 422, 421, 502), (497, 423, 422, 503), (499, 418, 417, 504), (506, 430, 429, 505), (508, 431, 430, 506), (509, 426, 425, 507), (510, 432, 431, 508), (511, 427, 426, 509), (718, 628, 432, 510), (512, 428, 427, 511), (505, 429, 428, 512), (658, 637, 440, 457), (459, 436, 435, 458), (460, 437, 436, 459), (461, 438, 437, 460), (463, 439, 438, 461), (464, 434, 433, 462), (457, 440, 439, 463), (458, 435, 434, 464), (524, 447, 446, 526), (525, 442, 441, 523), (527, 448, 447, 524), (528, 443, 442, 525), (729, 646, 448, 527), (521, 444, 443, 528), (522, 445, 444, 521), (526, 446, 445, 522), (445, 453, 452, 444), (446, 454, 453, 445), (447, 455, 454, 446), (442, 450, 449, 441), (448, 456, 455, 447), (443, 451, 450, 442), (646, 655, 456, 448), (444, 452, 451, 443), (456, 656, 455), (451, 656, 450), (655, 656, 456), (452, 656, 451), (453, 656, 452), (454, 656, 453), (455, 656, 454), (450, 656, 449), (628, 658, 457, 432), (428, 459, 458, 427), (429, 460, 459, 428), (430, 461, 460, 429), (431, 463, 461, 430), (426, 464, 462, 425), (432, 457, 463, 431), (427, 458, 464, 426), (890, 466, 465, 887), (889, 467, 466, 890), (886, 468, 467, 889), (885, 469, 669, 888), (884, 470, 468, 886), (883, 471, 469, 885), (871, 472, 470, 884), (887, 465, 471, 883), (363, 477, 473, 362), (362, 473, 475, 361), (365, 479, 480, 364), (366, 476, 479, 365), (367, 474, 476, 366), (361, 475, 681, 547), (368, 478, 474, 367), (364, 480, 477, 363), (348, 482, 481, 349), (349, 481, 483, 350), (529, 686, 484, 345), (350, 483, 485, 351), (345, 484, 486, 346), (351, 485, 487, 352), (346, 486, 488, 347), (347, 488, 482, 348), (844, 496, 489, 823), (823, 489, 490, 829), (826, 694, 491, 832), (829, 490, 492, 835), (832, 491, 493, 838), (835, 492, 494, 790), (838, 493, 495, 841), (841, 495, 496, 844), (416, 498, 497, 415), (411, 500, 499, 410), (610, 706, 498, 416), (412, 501, 500, 411), (413, 502, 501, 412), (414, 503, 502, 413), (415, 497, 503, 414), (410, 499, 504, 409), (422, 506, 505, 421), (423, 508, 506, 422), (418, 509, 507, 417), (424, 510, 508, 423), (419, 511, 509, 418), (619, 718, 510, 424), (420, 512, 511, 419), (421, 505, 512, 420), (439, 514, 513, 438), (434, 516, 515, 433), (440, 517, 514, 439), (435, 518, 516, 434), (637, 726, 517, 440), (436, 519, 518, 435), (437, 520, 519, 436), (438, 513, 520, 437), (514, 524, 526, 513), (513, 526, 522, 520), (518, 528, 525, 516), (726, 729, 527, 517), (517, 527, 524, 514), (520, 522, 521, 519), (516, 525, 523, 515), (519, 521, 528, 518), (701, 693, 543, 542), (693, 695, 544, 543), (694, 696, 539, 538), (695, 697, 545, 544), (696, 698, 540, 539), (697, 699, 546, 545), (698, 700, 541, 540), (700, 701, 542, 541), (531, 530, 548, 549), (537, 536, 554, 555), (532, 531, 549, 550), (533, 532, 550, 551), (534, 533, 551, 552), (535, 534, 552, 553), (530, 529, 547, 548), (536, 535, 553, 554), (667, 666, 559, 560), (668, 667, 560, 561), (670, 668, 561, 562), (671, 669, 556, 557), (672, 670, 562, 563), (673, 671, 557, 558), (674, 672, 563, 564), (666, 673, 558, 559), (562, 561, 570, 571), (557, 556, 565, 566), (563, 562, 571, 572), (558, 557, 566, 567), (564, 563, 572, 573), (559, 558, 567, 568), (560, 559, 568, 569), (561, 560, 569, 570), (569, 568, 574), (570, 569, 574), (571, 570, 574), (566, 565, 574), (572, 571, 574), (567, 566, 574), (573, 572, 574), (568, 567, 574), (542, 543, 580, 579), (543, 544, 581, 580), (538, 539, 576, 575), (544, 545, 582, 581), (539, 540, 577, 576), (545, 546, 583, 582), (540, 541, 578, 577), (541, 542, 579, 578), (579, 580, 587, 588), (578, 579, 588, 589), (577, 578, 589, 590), (582, 583, 584, 585), (576, 577, 590, 591), (581, 582, 585, 586), (575, 576, 591, 592), (580, 581, 586, 587), (589, 588, 597, 598), (590, 589, 598, 599), (585, 584, 593, 594), (591, 590, 599, 600), (586, 585, 594, 595), (592, 591, 600, 601), (587, 586, 595, 596), (588, 587, 596, 597), (597, 596, 605, 606), (598, 597, 606, 607), (599, 598, 607, 608), (594, 593, 602, 603), (600, 599, 608, 609), (595, 594, 603, 604), (601, 600, 609, 610), (596, 595, 604, 605), (703, 702, 617, 618), (705, 704, 612, 613), (706, 703, 618, 619), (707, 705, 613, 614), (708, 707, 614, 615), (709, 708, 615, 616), (702, 709, 616, 617), (704, 710, 611, 612), (712, 711, 624, 625), (714, 712, 625, 626), (715, 713, 620, 621), (716, 714, 626, 627), (717, 715, 621, 622), (718, 716, 627, 628), (719, 717, 622, 623), (711, 719, 623, 624), (658, 657, 636, 637), (660, 659, 631, 632), (661, 660, 632, 633), (662, 661, 633, 634), (664, 662, 634, 635), (665, 663, 629, 630), (657, 664, 635, 636), (659, 665, 630, 631), (733, 735, 643, 644), (734, 732, 638, 639), (736, 733, 644, 645), (737, 734, 639, 640), (729, 736, 645, 646), (730, 737, 640, 641), (731, 730, 641, 642), (735, 731, 642, 643), (642, 641, 650, 651), (643, 642, 651, 652), (644, 643, 652, 653), (639, 638, 647, 648), (645, 644, 653, 654), (640, 639, 648, 649), (646, 645, 654, 655), (641, 640, 649, 650), (654, 653, 656), (649, 648, 656), (655, 654, 656), (650, 649, 656), (651, 650, 656), (652, 651, 656), (653, 652, 656), (648, 647, 656), (628, 627, 657, 658), (623, 622, 659, 660), (624, 623, 660, 661), (625, 624, 661, 662), (626, 625, 662, 664), (621, 620, 663, 665), (627, 626, 664, 657), (622, 621, 665, 659), (897, 895, 666, 667), (896, 897, 667, 668), (894, 896, 668, 670), (893, 888, 669, 671), (892, 894, 670, 672), (891, 893, 671, 673), (880, 892, 672, 674), (895, 891, 673, 666), (550, 549, 675, 679), (549, 548, 677, 675), (552, 551, 683, 682), (553, 552, 682, 678), (554, 553, 678, 676), (548, 547, 681, 677), (555, 554, 676, 680), (551, 550, 679, 683), (533, 534, 684, 685), (534, 535, 687, 684), (529, 530, 688, 686), (535, 536, 689, 687), (530, 531, 690, 688), (536, 537, 691, 689), (531, 532, 692, 690), (532, 533, 685, 692), (865, 847, 693, 701), (847, 850, 695, 693), (826, 853, 696, 694), (850, 856, 697, 695), (853, 859, 698, 696), (856, 814, 699, 697), (859, 862, 700, 698), (862, 865, 701, 700), (609, 608, 702, 703), (604, 603, 704, 705), (610, 609, 703, 706), (605, 604, 705, 707), (606, 605, 707, 708), (607, 606, 708, 709), (608, 607, 709, 702), (603, 602, 710, 704), (616, 615, 711, 712), (617, 616, 712, 714), (612, 611, 713, 715), (618, 617, 714, 716), (613, 612, 715, 717), (619, 618, 716, 718), (614, 613, 717, 719), (615, 614, 719, 711), (635, 634, 720, 721), (630, 629, 722, 723), (636, 635, 721, 724), (631, 630, 723, 725), (637, 636, 724, 726), (632, 631, 725, 727), (633, 632, 727, 728), (634, 633, 728, 720), (721, 720, 735, 733), (720, 728, 731, 735), (725, 723, 734, 737), (726, 724, 736, 729), (724, 721, 733, 736), (728, 727, 730, 731), (723, 722, 732, 734), (727, 725, 737, 730), (120, 119, 738, 746), (119, 121, 740, 738), (299, 122, 741, 739), (121, 123, 742, 740), (122, 124, 743, 741), (123, 487, 744, 742), (124, 125, 745, 743), (125, 120, 746, 745), (298, 754, 747, 297), (297, 747, 748, 300), (299, 739, 749, 301), (300, 748, 750, 302), (301, 749, 751, 303), (302, 750, 752, 691), (303, 751, 753, 304), (304, 753, 754, 298), (482, 762, 755, 481), (481, 755, 757, 483), (686, 756, 758, 484), (483, 757, 759, 485), (484, 758, 760, 486), (485, 759, 744, 487), (486, 760, 761, 488), (488, 761, 762, 482), (685, 684, 763, 769), (684, 687, 764, 763), (686, 688, 765, 756), (687, 689, 766, 764), (688, 690, 767, 765), (689, 691, 752, 766), (690, 692, 768, 767), (692, 685, 769, 768), (746, 738, 770, 794), (794, 770, 771, 795), (795, 771, 772, 796), (738, 740, 776, 770), (770, 776, 777, 771), (771, 777, 778, 772), (739, 741, 779, 773), (773, 779, 780, 774), (774, 780, 781, 775), (740, 742, 782, 776), (776, 782, 783, 777), (777, 783, 784, 778), (741, 743, 785, 779), (779, 785, 786, 780), (780, 786, 787, 781), (742, 744, 788, 782), (782, 788, 789, 783), (783, 789, 790, 784), (743, 745, 791, 785), (785, 791, 792, 786), (786, 792, 793, 787), (745, 746, 794, 791), (791, 794, 795, 792), (792, 795, 796, 793), (754, 818, 797, 747), (818, 819, 798, 797), (819, 820, 799, 798), (747, 797, 800, 748), (797, 798, 801, 800), (798, 799, 802, 801), (739, 773, 803, 749), (773, 774, 804, 803), (774, 775, 805, 804), (748, 800, 806, 750), (800, 801, 807, 806), (801, 802, 808, 807), (749, 803, 809, 751), (803, 804, 810, 809), (804, 805, 811, 810), (750, 806, 812, 752), (806, 807, 813, 812), (807, 808, 814, 813), (751, 809, 815, 753), (809, 810, 816, 815), (810, 811, 817, 816), (753, 815, 818, 754), (815, 816, 819, 818), (816, 817, 820, 819), (762, 842, 821, 755), (842, 843, 822, 821), (843, 844, 823, 822), (755, 821, 827, 757), (821, 822, 828, 827), (822, 823, 829, 828), (756, 824, 830, 758), (824, 825, 831, 830), (825, 826, 832, 831), (757, 827, 833, 759), (827, 828, 834, 833), (828, 829, 835, 834), (758, 830, 836, 760), (830, 831, 837, 836), (831, 832, 838, 837), (759, 833, 788, 744), (833, 834, 789, 788), (834, 835, 790, 789), (760, 836, 839, 761), (836, 837, 840, 839), (837, 838, 841, 840), (761, 839, 842, 762), (839, 840, 843, 842), (840, 841, 844, 843), (769, 763, 845, 863), (863, 845, 846, 864), (864, 846, 847, 865), (763, 764, 848, 845), (845, 848, 849, 846), (846, 849, 850, 847), (756, 765, 851, 824), (824, 851, 852, 825), (825, 852, 853, 826), (764, 766, 854, 848), (848, 854, 855, 849), (849, 855, 856, 850), (765, 767, 857, 851), (851, 857, 858, 852), (852, 858, 859, 853), (766, 752, 812, 854), (854, 812, 813, 855), (855, 813, 814, 856), (767, 768, 860, 857), (857, 860, 861, 858), (858, 861, 862, 859), (768, 769, 863, 860), (860, 863, 864, 861), (861, 864, 865, 862), (118, 116, 870, 874), (117, 118, 874, 873), (115, 117, 873, 869), (114, 294, 872, 868), (113, 115, 869, 867), (112, 114, 868, 866), (478, 113, 867, 871), (116, 112, 866, 870), (296, 882, 879, 293), (295, 881, 882, 296), (292, 878, 881, 295), (291, 877, 872, 294), (290, 876, 878, 292), (289, 875, 877, 291), (680, 880, 876, 290), (293, 879, 875, 289), (480, 890, 887, 477), (479, 889, 890, 480), (476, 886, 889, 479), (475, 885, 888, 681), (474, 884, 886, 476), (473, 883, 885, 475), (478, 871, 884, 474), (477, 887, 883, 473), (683, 679, 895, 897), (682, 683, 897, 896), (678, 682, 896, 894), (677, 681, 888, 893), (676, 678, 894, 892), (675, 677, 893, 891), (680, 676, 892, 880), (679, 675, 891, 895)])
me_circle.polygons.foreach_set('use_smooth', [True] * 928)
me_circle.materials.append(mat_cup)
me_circle.use_remesh_preserve_volume = False
me_circle.use_remesh_preserve_attributes = False
me_circle.use_mirror_vertex_groups = False
me_circle.update()
me_circle_001 = bpy.data.meshes.new('Circle.001')
me_circle_001.from_pydata([(-2.233e-09, 0.9781, 0.02185), (-0.1908, 0.9593, 0.02185), (-0.3743, 0.9037, 0.02185), (-0.5434, 0.8133, 0.02185), (-0.6916, 0.6916, 0.02185), (-0.8133, 0.5434, 0.02185), (-0.9037, 0.3743, 0.02185), (-0.9593, 0.1908, 0.02185), (-0.9781, 8.048e-08, 0.02185), (-0.9593, -0.1908, 0.02185), (-0.9037, -0.3743, 0.02185), (-0.8133, -0.5434, 0.02185), (-0.6916, -0.6916, 0.02185), (-0.5434, -0.8133, 0.02185), (-0.3743, -0.9037, 0.02185), (-0.1908, -0.9593, 0.02185), (3.165e-07, -0.9781, 0.02185), (0.1908, -0.9593, 0.02185), (0.3743, -0.9037, 0.02185), (0.5434, -0.8133, 0.02185), (0.6916, -0.6916, 0.02185), (0.8133, -0.5434, 0.02185), (0.9037, -0.3743, 0.02185), (0.9593, -0.1908, 0.02185), (0.9781, 9.511e-07, 0.02185), (0.9593, 0.1908, 0.02185), (0.9037, 0.3743, 0.02185), (0.8133, 0.5434, 0.02185), (0.6916, 0.6916, 0.02185), (0.5434, 0.8133, 0.02185), (0.3743, 0.9037, 0.02185), (0.1908, 0.9593, 0.02185), (-3.618e-09, 0.9694, 0.03377), (-0.1891, 0.9508, 0.03377), (-0.371, 0.8956, 0.03377), (-0.5386, 0.806, 0.03377), (-0.6855, 0.6855, 0.03377), (-0.806, 0.5386, 0.03377), (-0.8956, 0.371, 0.03377), (-0.9508, 0.1891, 0.03377), (-0.9694, 8.232e-08, 0.03377), (-0.9508, -0.1891, 0.03377), (-0.8956, -0.371, 0.03377), (-0.806, -0.5386, 0.03377), (-0.6855, -0.6855, 0.03377), (-0.5386, -0.806, 0.03377), (-0.371, -0.8956, 0.03377), (-0.1891, -0.9508, 0.03377), (3.123e-07, -0.9694, 0.03377), (0.1891, -0.9508, 0.03377), (0.371, -0.8956, 0.03377), (0.5386, -0.806, 0.03377), (0.6855, -0.6855, 0.03377), (0.806, -0.5386, 0.03377), (0.8956, -0.371, 0.03377), (0.9508, -0.1891, 0.03377), (0.9694, 9.452e-07, 0.03377), (0.9508, 0.1891, 0.03377), (0.8956, 0.371, 0.03377), (0.806, 0.5386, 0.03377), (0.6855, 0.6855, 0.03377), (0.5386, 0.806, 0.03377), (0.371, 0.8956, 0.03377), (0.1891, 0.9508, 0.03377), (-3.916e-09, 0.9473, 0.09416), (-0.1848, 0.9291, 0.09416), (-0.3625, 0.8752, 0.09416), (-0.5263, 0.7877, 0.09416), (-0.6699, 0.6699, 0.09416), (-0.7877, 0.5263, 0.09416), (-0.8752, 0.3625, 0.09416), (-0.9291, 0.1848, 0.09416), (-0.9473, 8.741e-08, 0.09416), (-0.9291, -0.1848, 0.09416), (-0.8752, -0.3625, 0.09416), (-0.7877, -0.5263, 0.09416), (-0.6699, -0.6699, 0.09416), (-0.5263, -0.7877, 0.09416), (-0.3625, -0.8752, 0.09416), (-0.1848, -0.9291, 0.09416), (3.048e-07, -0.9473, 0.09416), (0.1848, -0.9291, 0.09416), (0.3625, -0.8752, 0.09416), (0.5263, -0.7877, 0.09416), (0.6699, -0.6699, 0.09416), (0.7877, -0.5263, 0.09416), (0.8752, -0.3625, 0.09416), (0.9291, -0.1848, 0.09416), (0.9473, 9.306e-07, 0.09416), (0.9291, 0.1848, 0.09416), (0.8752, 0.3625, 0.09416), (0.7877, 0.5263, 0.09416), (0.6699, 0.6699, 0.09416), (0.5263, 0.7877, 0.09416), (0.3625, 0.8752, 0.09416), (0.1848, 0.9291, 0.09416), (-0.37, -0.8932, 0.07352), (-0.5371, -0.8039, 0.07352), (-0.9482, -0.1886, 0.07352), (-0.9668, 8.289e-08, 0.07352), (-0.6836, 0.6836, 0.07352), (-0.5371, 0.8039, 0.07352), (0.37, 0.8932, 0.07352), (0.5371, 0.8039, 0.07352), (0.9482, 0.1886, 0.07352), (0.9668, 9.434e-07, 0.07352), (0.6836, -0.6836, 0.07352), (0.5371, -0.8039, 0.07352), (-0.1886, -0.9482, 0.07352), (-0.8932, -0.37, 0.07352), (-0.8039, 0.5371, 0.07352), (0.1886, 0.9482, 0.07352), (0.8932, 0.37, 0.07352), (0.8039, -0.5371, 0.07352), (3.126e-07, -0.9668, 0.07352), (-0.8039, -0.5371, 0.07352), (-0.8932, 0.37, 0.07352), (-0.1886, 0.9482, 0.07352), (-2.449e-09, 0.9668, 0.07352), (0.8039, 0.5371, 0.07352), (0.8932, -0.37, 0.07352), (0.1886, -0.9482, 0.07352), (-0.6836, -0.6836, 0.07352), (-0.9482, 0.1886, 0.07352), (-0.37, 0.8932, 0.07352), (0.6836, 0.6836, 0.07352), (0.9482, -0.1886, 0.07352), (0.37, -0.8932, 0.07352), (-2.532e-09, 0.9598, 0.126), (-0.1872, 0.9413, 0.126), (-0.3673, 0.8867, 0.126), (-0.5332, 0.798, 0.126), (-0.6787, 0.6787, 0.126), (-0.798, 0.5332, 0.126), (-0.8867, 0.3673, 0.126), (-0.9413, 0.1872, 0.126), (-0.9598, 8.45e-08, 0.126), (-0.9413, -0.1872, 0.126), (-0.8867, -0.3673, 0.126), (-0.798, -0.5332, 0.126), (-0.6787, -0.6787, 0.126), (-0.5332, -0.798, 0.126), (-0.3673, -0.8867, 0.126), (-0.1872, -0.9413, 0.126), (3.102e-07, -0.9598, 0.126), (0.1872, -0.9413, 0.126), (0.3673, -0.8867, 0.126), (0.5332, -0.798, 0.126), (0.6787, -0.6787, 0.126), (0.798, -0.5332, 0.126), (0.8867, -0.3673, 0.126), (0.9413, -0.1872, 0.126), (0.9598, 9.388e-07, 0.126), (0.9413, 0.1872, 0.126), (0.8867, 0.3673, 0.126), (0.798, 0.5332, 0.126), (0.6787, 0.6787, 0.126), (0.5332, 0.798, 0.126), (0.3673, 0.8867, 0.126), (0.1872, 0.9413, 0.126), (-4.141e-09, 0.9471, 0.1631), (-0.1848, 0.9289, 0.1631), (-0.3625, 0.875, 0.1631), (-0.5262, 0.7875, 0.1631), (-0.6697, 0.6697, 0.1631), (-0.7875, 0.5262, 0.1631), (-0.875, 0.3625, 0.1631), (-0.9289, 0.1848, 0.1631), (-0.9471, 8.739e-08, 0.1631), (-0.9289, -0.1848, 0.1631), (-0.875, -0.3625, 0.1631), (-0.7875, -0.5262, 0.1631), (-0.6697, -0.6697, 0.1631), (-0.5262, -0.7875, 0.1631), (-0.3625, -0.875, 0.1631), (-0.1848, -0.9289, 0.1631), (3.045e-07, -0.9471, 0.1631), (0.1848, -0.9289, 0.1631), (0.3625, -0.875, 0.1631), (0.5262, -0.7875, 0.1631), (0.6697, -0.6697, 0.1631), (0.7875, -0.5262, 0.1631), (0.875, -0.3625, 0.1631), (0.9289, -0.1848, 0.1631), (0.9471, 9.304e-07, 0.1631), (0.9289, 0.1848, 0.1631), (0.875, 0.3625, 0.1631), (0.7875, 0.5262, 0.1631), (0.6697, 0.6697, 0.1631), (0.5262, 0.7875, 0.1631), (0.3625, 0.875, 0.1631), (0.1848, 0.9289, 0.1631), (-7.206e-09, 0.9182, 0.1772), (-0.1791, 0.9005, 0.1772), (-0.3514, 0.8483, 0.1772), (-0.5101, 0.7634, 0.1772), (-0.6493, 0.6493, 0.1772), (-0.7634, 0.5101, 0.1772), (-0.8483, 0.3514, 0.1772), (-0.9005, 0.1791, 0.1772), (-0.9182, 9.317e-08, 0.1772), (-0.9005, -0.1791, 0.1772), (-0.8483, -0.3514, 0.1772), (-0.7634, -0.5101, 0.1772), (-0.6493, -0.6493, 0.1772), (-0.5101, -0.7634, 0.1772), (-0.3514, -0.8483, 0.1772), (-0.1791, -0.9005, 0.1772), (2.92e-07, -0.9182, 0.1772), (0.1791, -0.9005, 0.1772), (0.3514, -0.8483, 0.1772), (0.5101, -0.7634, 0.1772), (0.6493, -0.6493, 0.1772), (0.7634, -0.5101, 0.1772), (0.8483, -0.3514, 0.1772), (0.9005, -0.1791, 0.1772), (0.9182, 9.105e-07, 0.1772), (0.9005, 0.1791, 0.1772), (0.8483, 0.3514, 0.1772), (0.7634, 0.5101, 0.1772), (0.6493, 0.6493, 0.1772), (0.5101, 0.7634, 0.1772), (0.3514, 0.8483, 0.1772), (0.1791, 0.9005, 0.1772), (-9.7e-09, 0.8986, 0.1825), (-0.1753, 0.8813, 0.1825), (-0.3439, 0.8302, 0.1825), (-0.4992, 0.7471, 0.1825), (-0.6354, 0.6354, 0.1825), (-0.7471, 0.4992, 0.1825), (-0.8302, 0.3439, 0.1825), (-0.8813, 0.1753, 0.1825), (-0.8986, 9.819e-08, 0.1825), (-0.8813, -0.1753, 0.1825), (-0.8302, -0.3439, 0.1825), (-0.7471, -0.4992, 0.1825), (-0.6354, -0.6354, 0.1825), (-0.4992, -0.7471, 0.1825), (-0.3439, -0.8302, 0.1825), (-0.1753, -0.8813, 0.1825), (2.831e-07, -0.8986, 0.1825), (0.1753, -0.8813, 0.1825), (0.3439, -0.8302, 0.1825), (0.4992, -0.7471, 0.1825), (0.6354, -0.6354, 0.1825), (0.7471, -0.4992, 0.1825), (0.8302, -0.3439, 0.1825), (0.8813, -0.1753, 0.1825), (0.8986, 8.98e-07, 0.1825), (0.8813, 0.1753, 0.1825), (0.8302, 0.3439, 0.1825), (0.7471, 0.4992, 0.1825), (0.6354, 0.6354, 0.1825), (0.4992, 0.7471, 0.1825), (0.3439, 0.8302, 0.1825), (0.1753, 0.8813, 0.1825), (-1.603e-08, 0.8389, 0.4282), (-0.1637, 0.8228, 0.4282), (-0.321, 0.7751, 0.4282), (-0.4661, 0.6976, 0.4282), (-0.5932, 0.5932, 0.4282), (-0.6976, 0.4661, 0.4282), (-0.7751, 0.321, 0.4282), (-0.8228, 0.1637, 0.4282), (-0.8389, 1.119e-07, 0.4282), (-0.8228, -0.1637, 0.4282), (-0.7751, -0.321, 0.4282), (-0.6976, -0.4661, 0.4282), (-0.5932, -0.5932, 0.4282), (-0.4661, -0.6976, 0.4282), (-0.321, -0.7751, 0.4282), (-0.1637, -0.8228, 0.4282), (2.573e-07, -0.8389, 0.4282), (0.1637, -0.8228, 0.4282), (0.321, -0.7751, 0.4282), (0.4661, -0.6976, 0.4282), (0.5932, -0.5932, 0.4282), (0.6976, -0.4661, 0.4282), (0.7751, -0.321, 0.4282), (0.8228, -0.1637, 0.4282), (0.8389, 8.587e-07, 0.4282), (0.8228, 0.1637, 0.4282), (0.7751, 0.321, 0.4282), (0.6976, 0.4661, 0.4282), (0.5932, 0.5932, 0.4282), (0.4661, 0.6976, 0.4282), (0.321, 0.7751, 0.4282), (0.1637, 0.8228, 0.4282), (-5.845e-08, 0.6322, 0.4282), (-0.1233, 0.62, 0.4282), (-0.2419, 0.584, 0.4282), (-0.3512, 0.5256, 0.4282), (-0.447, 0.447, 0.4282), (-0.5256, 0.3512, 0.4282), (-0.584, 0.2419, 0.4282), (-0.62, 0.1233, 0.4282), (-0.6322, 1.509e-07, 0.4282), (-0.62, -0.1233, 0.4282), (-0.584, -0.2419, 0.4282), (-0.5256, -0.3512, 0.4282), (-0.447, -0.447, 0.4282), (-0.3512, -0.5256, 0.4282), (-0.2419, -0.584, 0.4282), (-0.1233, -0.62, 0.4282), (1.475e-07, -0.6322, 0.4282), (0.1233, -0.62, 0.4282), (0.2419, -0.584, 0.4282), (0.3512, -0.5256, 0.4282), (0.447, -0.447, 0.4282), (0.5256, -0.3512, 0.4282), (0.584, -0.2419, 0.4282), (0.62, -0.1233, 0.4282), (0.6322, 7.136e-07, 0.4282), (0.62, 0.1233, 0.4282), (0.584, 0.2419, 0.4282), (0.5256, 0.3512, 0.4282), (0.447, 0.447, 0.4282), (0.3512, 0.5256, 0.4282), (0.2419, 0.584, 0.4282), (0.1233, 0.62, 0.4282), (0.004285, 0.6289, 0.3488), (-0.1182, 0.6168, 0.3571), (-0.2359, 0.581, 0.3651), (-0.3444, 0.5229, 0.3725), (-0.4395, 0.4447, 0.3789), (-0.5175, 0.3494, 0.3842), (-0.5755, 0.2407, 0.3881), (-0.6112, 0.1227, 0.3906), (-0.6233, 1.573e-07, 0.3914), (-0.6112, -0.1227, 0.3906), (-0.5755, -0.2407, 0.3881), (-0.5175, -0.3494, 0.3842), (-0.4395, -0.4447, 0.3789), (-0.3444, -0.5229, 0.3725), (-0.2359, -0.581, 0.3651), (-0.1182, -0.6168, 0.3571), (0.004285, -0.6289, 0.3488), (0.1267, -0.6168, 0.3405), (0.2445, -0.581, 0.3325), (0.353, -0.5229, 0.3252), (0.4481, -0.4447, 0.3187), (0.5261, -0.3494, 0.3134), (0.5841, -0.2407, 0.3095), (0.6198, -0.1227, 0.3071), (0.6319, 7.278e-07, 0.3063), (0.6198, 0.1227, 0.3071), (0.5841, 0.2407, 0.3095), (0.5261, 0.3494, 0.3134), (0.4481, 0.4447, 0.3187), (0.353, 0.5229, 0.3252), (0.2445, 0.581, 0.3325), (0.1267, 0.6168, 0.3405), (-1.55e-08, 0.844, 0.4075), (0.1646, 0.8278, 0.4075), (0.7017, 0.4689, 0.4075), (0.7797, 0.323, 0.4075), (0.7797, -0.323, 0.4075), (0.7017, -0.4689, 0.4075), (0.1647, -0.8278, 0.4075), (2.595e-07, -0.844, 0.4075), (-0.5968, -0.5968, 0.4075), (-0.7017, -0.4689, 0.4075), (-0.8278, 0.1647, 0.4075), (-0.7797, 0.323, 0.4075), (-0.323, 0.7797, 0.4075), (-0.1647, 0.8278, 0.4075), (0.5968, 0.5968, 0.4075), (0.8278, -0.1646, 0.4075), (0.323, -0.7797, 0.4075), (-0.4689, -0.7017, 0.4075), (-0.844, 1.108e-07, 0.4075), (-0.4689, 0.7017, 0.4075), (0.4689, 0.7017, 0.4075), (0.844, 8.62e-07, 0.4075), (0.4689, -0.7017, 0.4075), (-0.323, -0.7797, 0.4075), (-0.8278, -0.1647, 0.4075), (-0.5968, 0.5968, 0.4075), (0.323, 0.7797, 0.4075), (0.8278, 0.1647, 0.4075), (0.5968, -0.5968, 0.4075), (-0.1647, -0.8278, 0.4075), (-0.7797, -0.323, 0.4075), (-0.7017, 0.4689, 0.4075), (-0.3426, -0.8271, 0.1963), (0.4974, -0.7443, 0.1963), (0.8952, 8.958e-07, 0.1963), (0.4974, 0.7443, 0.1963), (-0.7443, 0.4974, 0.1963), (-0.8271, -0.3426, 0.1963), (-0.1746, -0.878, 0.1963), (0.633, -0.633, 0.1963), (-0.633, -0.633, 0.1963), (0.1746, -0.878, 0.1963), (0.8271, -0.3426, 0.1963), (0.7443, 0.4974, 0.1963), (-0.4974, 0.7443, 0.1963), (-0.8952, 9.896e-08, 0.1963), (-0.4974, -0.7443, 0.1963), (0.3426, -0.8271, 0.1963), (-1.006e-08, 0.8952, 0.1963), (-0.1746, 0.878, 0.1963), (-0.8271, 0.3426, 0.1963), (-0.7443, -0.4974, 0.1963), (0.878, 0.1746, 0.1963), (0.3426, 0.8271, 0.1963), (-0.633, 0.633, 0.1963), (-0.878, -0.1746, 0.1963), (2.816e-07, -0.8952, 0.1963), (0.7443, -0.4974, 0.1963), (0.8271, 0.3426, 0.1963), (0.1746, 0.878, 0.1963), (0.878, -0.1746, 0.1963), (0.633, 0.633, 0.1963), (-0.3426, 0.8271, 0.1963), (-0.878, 0.1746, 0.1963), (-0.5412, -0.8099, 0.04839), (-0.9741, 8.13e-08, 0.04839), (-0.5412, 0.8099, 0.04839), (0.5412, 0.8099, 0.04839), (0.9741, 9.483e-07, 0.04839), (0.5412, -0.8099, 0.04839), (-2.552e-09, 0.9741, 0.04839), (-0.3728, -0.8999, 0.04839), (-0.9554, -0.19, 0.04839), (-0.6888, 0.6888, 0.04839), (0.3728, 0.8999, 0.04839), (0.9554, 0.19, 0.04839), (0.6888, -0.6888, 0.04839), (-0.19, -0.9554, 0.04839), (-0.8999, -0.3728, 0.04839), (-0.8099, 0.5412, 0.04839), (0.19, 0.9554, 0.04839), (0.8999, 0.3728, 0.04839), (0.8099, -0.5412, 0.04839), (3.148e-07, -0.9741, 0.04839), (-0.8099, -0.5412, 0.04839), (-0.8999, 0.3728, 0.04839), (-0.19, 0.9554, 0.04839), (0.8099, 0.5412, 0.04839), (0.8999, -0.3728, 0.04839), (0.19, -0.9554, 0.04839), (-0.6888, -0.6888, 0.04839), (-0.9554, 0.19, 0.04839), (-0.3728, 0.8999, 0.04839), (0.6888, 0.6888, 0.04839), (0.9554, -0.19, 0.04839), (0.3728, -0.8999, 0.04839), (0.1853, -0.9318, 0.1053), (3.062e-07, -0.95, 0.1053), (-0.6718, -0.6718, 0.1053), (-0.7899, -0.5278, 0.1053), (-0.9318, 0.1853, 0.1053), (-0.8777, 0.3636, 0.1053), (-0.3636, 0.8777, 0.1053), (-0.1853, 0.9318, 0.1053), (0.6718, 0.6718, 0.1053), (0.7899, 0.5278, 0.1053), (0.9318, -0.1853, 0.1053), (0.8777, -0.3636, 0.1053), (0.3636, -0.8777, 0.1053), (-0.5278, -0.7899, 0.1053), (-0.95, 8.683e-08, 0.1053), (-0.5278, 0.7899, 0.1053), (0.5278, 0.7899, 0.1053), (0.95, 9.325e-07, 0.1053), (0.5278, -0.7899, 0.1053), (-0.3636, -0.8777, 0.1053), (-0.9318, -0.1853, 0.1053), (-0.6718, 0.6718, 0.1053), (0.3636, 0.8777, 0.1053), (0.9318, 0.1853, 0.1053), (0.6718, -0.6718, 0.1053), (-0.1853, -0.9318, 0.1053), (-0.8777, -0.3636, 0.1053), (-0.7899, 0.5278, 0.1053), (0.1853, 0.9318, 0.1053), (0.8777, 0.3636, 0.1053), (0.7899, -0.5278, 0.1053), (-3.408e-09, 0.95, 0.1053), (-0.5816, 0.5816, 0.4282), (-0.4554, 0.4554, 0.4282), (-0.3578, 0.5355, 0.4282), (-0.4569, 0.6838, 0.4282), (0.3147, 0.7598, 0.4282), (0.2465, 0.5951, 0.4282), (0.3578, 0.5355, 0.4282), (0.4569, 0.6838, 0.4282), (0.8066, 0.1605, 0.4282), (0.6317, 0.1257, 0.4282), (0.6441, 7.209e-07, 0.4282), (0.8225, 8.473e-07, 0.4282), (0.5816, -0.5816, 0.4282), (0.4554, -0.4554, 0.4282), (0.3578, -0.5355, 0.4282), (0.4569, -0.6838, 0.4282), (-0.1605, -0.8066, 0.4282), (-0.1257, -0.6317, 0.4282), (-0.2465, -0.5951, 0.4282), (-0.3147, -0.7598, 0.4282), (-0.7598, -0.3147, 0.4282), (-0.5951, -0.2465, 0.4282), (-0.6317, -0.1257, 0.4282), (-0.8066, -0.1605, 0.4282), (-0.6838, 0.4569, 0.4282), (-0.5355, 0.3578, 0.4282), (0.1605, 0.8066, 0.4282), (0.1257, 0.6317, 0.4282), (0.7598, 0.3147, 0.4282), (0.5951, 0.2465, 0.4282), (0.6838, -0.4569, 0.4282), (0.5355, -0.3578, 0.4282), (2.417e-07, -0.8225, 0.4282), (1.621e-07, -0.6441, 0.4282), (-0.6838, -0.4569, 0.4282), (-0.5355, -0.3578, 0.4282), (-0.7598, 0.3147, 0.4282), (-0.5951, 0.2465, 0.4282), (-0.1605, 0.8066, 0.4282), (-0.1257, 0.6317, 0.4282), (-4.775e-08, 0.6441, 0.4282), (-2.625e-08, 0.8225, 0.4282), (0.6838, 0.4569, 0.4282), (0.5355, 0.3578, 0.4282), (0.7598, -0.3147, 0.4282), (0.5951, -0.2465, 0.4282), (0.1605, -0.8066, 0.4282), (0.1257, -0.6317, 0.4282), (-0.5816, -0.5816, 0.4282), (-0.4554, -0.4554, 0.4282), (-0.8066, 0.1605, 0.4282), (-0.6317, 0.1257, 0.4282), (-0.3147, 0.7598, 0.4282), (-0.2465, 0.5951, 0.4282), (0.5816, 0.5816, 0.4282), (0.4554, 0.4554, 0.4282), (0.8066, -0.1605, 0.4282), (0.6317, -0.1257, 0.4282), (0.3147, -0.7598, 0.4282), (0.2465, -0.5951, 0.4282), (-0.4569, -0.6838, 0.4282), (-0.3578, -0.5355, 0.4282), (-0.8225, 1.153e-07, 0.4282), (-0.6441, 1.476e-07, 0.4282), (-0.6182, 0.123, 0.3993), (-0.5823, 0.2412, 0.3993), (-0.2412, 0.5823, 0.3993), (0.5241, 0.3502, 0.3993), (0.5823, -0.2412, 0.3993), (0.123, -0.6182, 0.3993), (-0.3502, -0.5241, 0.3993), (-0.3502, 0.5241, 0.3993), (0.6303, 7.124e-07, 0.3993), (-0.4457, 0.4457, 0.3993), (0.2412, 0.5823, 0.3993), (0.6182, 0.123, 0.3993), (0.4457, -0.4457, 0.3993), (-0.123, -0.6182, 0.3993), (0.123, 0.6182, 0.3993), (0.5823, 0.2412, 0.3993), (0.5241, -0.3502, 0.3993), (1.467e-07, -0.6303, 0.3993), (-0.5241, -0.3502, 0.3993), (-5.869e-08, 0.6303, 0.3993), (0.004285, 0.6077, 0.3488), (-0.114, 0.596, 0.3568), (-0.2278, 0.5614, 0.3646), (-0.3327, 0.5053, 0.3717), (-0.4246, 0.4297, 0.3779), (-0.5, 0.3376, 0.383), (-0.556, 0.2326, 0.3868), (-0.5905, 0.1186, 0.3892), (-0.6022, 1.618e-07, 0.3899), (-0.5905, -0.1186, 0.3892), (-0.556, -0.2326, 0.3868), (-0.5, -0.3376, 0.383), (-0.4246, -0.4297, 0.3779), (-0.3327, -0.5053, 0.3717), (-0.2278, -0.5614, 0.3646), (-0.114, -0.596, 0.3568), (0.004285, -0.6077, 0.3488), (0.1226, -0.596, 0.3408), (0.2364, -0.5614, 0.3331), (0.3412, -0.5053, 0.326), (0.4331, -0.4297, 0.3197), (0.5086, -0.3376, 0.3146), (0.5646, -0.2326, 0.3108), (0.5991, -0.1186, 0.3085), (0.6108, 7.131e-07, 0.3077), (0.5991, 0.1186, 0.3085), (0.5646, 0.2326, 0.3108), (0.5085, 0.3376, 0.3146), (0.4331, 0.4297, 0.3197), (0.3412, 0.5053, 0.326), (0.2364, 0.5614, 0.3331), (0.1226, 0.596, 0.3408), (0.006947, 0.3126, 0.3487), (-0.05386, 0.3066, 0.3528), (-0.1123, 0.2889, 0.3568), (-0.1662, 0.26, 0.3605), (-0.2134, 0.2211, 0.3637), (-0.2522, 0.1738, 0.3663), (-0.281, 0.1198, 0.3682), (-0.2987, 0.06124, 0.3695), (-0.3047, 0.0003081, 0.3699), (-0.2987, -0.06062, 0.3695), (-0.281, -0.1192, 0.3682), (-0.2522, -0.1732, 0.3663), (-0.2134, -0.2205, 0.3637), (-0.1662, -0.2594, 0.3605), (-0.1123, -0.2882, 0.3568), (-0.05386, -0.306, 0.3528), (0.006947, -0.312, 0.3487), (0.06775, -0.306, 0.3446), (0.1262, -0.2882, 0.3406), (0.1801, -0.2594, 0.337), (0.2273, -0.2205, 0.3338), (0.2661, -0.1732, 0.3311), (0.2949, -0.1192, 0.3292), (0.3126, -0.06062, 0.328), (0.3186, 0.0003084, 0.3276), (0.3126, 0.06124, 0.328), (0.2949, 0.1198, 0.3292), (0.2661, 0.1738, 0.3311), (0.2273, 0.2211, 0.3338), (0.1801, 0.26, 0.337), (0.1262, 0.2889, 0.3406), (0.06775, 0.3066, 0.3446), (0.006947, 0.0003082, 0.3487), (0.4457, 0.4457, 0.3993), (0.6182, -0.123, 0.3993), (0.2412, -0.5823, 0.3993), (-0.6303, 1.514e-07, 0.3993), (0.3502, 0.5241, 0.3993), (0.3502, -0.5241, 0.3993), (-0.2412, -0.5823, 0.3993), (-0.6182, -0.123, 0.3993), (-0.5823, -0.2412, 0.3993), (-0.5241, 0.3502, 0.3993), (-0.123, 0.6182, 0.3993), (-0.4457, -0.4457, 0.3993), (0.4473, 0.445, 0.343), (0.6193, -0.1228, 0.3348), (0.2435, -0.5814, 0.3526), (-0.6254, 1.555e-07, 0.3938), (0.3521, 0.5232, 0.3475), (0.3521, -0.5232, 0.3475), (-0.2375, -0.5814, 0.3754), (-0.6133, -0.1228, 0.3932), (-0.5776, -0.2408, 0.3915), (-0.5195, 0.3496, 0.3887), (-0.1196, 0.6172, 0.3698), (-0.4414, -0.445, 0.385), (-0.1196, -0.6172, 0.3698), (0.6193, 0.1228, 0.3348), (0.2435, 0.5814, 0.3526), (0.4473, -0.445, 0.343), (-0.3461, -0.5232, 0.3805), (-0.2375, 0.5814, 0.3754), (-0.6133, 0.1228, 0.3932), (0.5255, 0.3496, 0.3393), (-0.5776, 0.2408, 0.3915), (-0.5195, -0.3496, 0.3887), (0.002996, -0.6293, 0.364), (0.5836, 0.2408, 0.3365), (0.1256, 0.6172, 0.3582), (0.5255, -0.3496, 0.3393), (0.1256, -0.6172, 0.3582), (0.5836, -0.2408, 0.3365), (-0.4414, 0.445, 0.385), (-0.3461, 0.5232, 0.3805), (0.6314, 7.232e-07, 0.3342), (0.002996, 0.6293, 0.364), (-0.5517, 0.1109, 0.3865), (-0.5194, 0.2175, 0.3843), (-0.2124, 0.5251, 0.3635), (-0.106, 0.5575, 0.3563), (0.4057, 0.4019, 0.3216), (0.4762, 0.3158, 0.3168), (0.5609, -0.1108, 0.3111), (0.5287, -0.2175, 0.3133), (0.2217, -0.525, 0.3341), (0.1153, -0.5574, 0.3413), (-0.3105, -0.4725, 0.3702), (-0.3964, -0.4018, 0.376), (-0.5625, 4.12e-05, 0.3873), (-0.3105, 0.4726, 0.3702), (0.3198, 0.4726, 0.3274), (0.5718, 4.171e-05, 0.3103), (0.3198, -0.4725, 0.3274), (-0.2124, -0.525, 0.3635), (-0.5517, -0.1108, 0.3865), (-0.3964, 0.4019, 0.376), (0.2217, 0.5251, 0.3341), (0.5609, 0.1109, 0.3111), (0.4057, -0.4018, 0.3216), (-0.106, -0.5574, 0.3563), (-0.5194, -0.2175, 0.3843), (-0.467, 0.3158, 0.3808), (0.1153, 0.5575, 0.3413), (0.5287, 0.2175, 0.3133), (0.4762, -0.3157, 0.3168), (0.00464, -0.5683, 0.3488), (-0.467, -0.3157, 0.3808), (0.00464, 0.5684, 0.3488), (-0.487, 0.487, 0.4282), (-0.5185, 0.5185, 0.4282), (-0.55, 0.55, 0.4282), (-0.4322, 0.6468, 0.4282), (-0.4074, 0.6097, 0.4282), (-0.3826, 0.5726, 0.4282), (0.2635, 0.6363, 0.4282), (0.2806, 0.6775, 0.4282), (0.2977, 0.7187, 0.4282), (0.4322, 0.6468, 0.4282), (0.4074, 0.6097, 0.4282), (0.3826, 0.5726, 0.4282), (0.6665, 0.1328, 0.4282), (0.7192, 0.1589, 0.4282), (0.7718, 0.1328, 0.4282), (0.7718, 8.152e-07, 0.4282), (0.6665, 7.528e-07, 0.4282), (0.487, -0.487, 0.4282), (0.5185, -0.5185, 0.4282), (0.55, -0.55, 0.4282), (0.4322, -0.6468, 0.4282), (0.4074, -0.6097, 0.4282), (0.3826, -0.5726, 0.4282), (-0.1344, -0.6755, 0.4282), (-0.1431, -0.7192, 0.4282), (-0.1518, -0.7629, 0.4282), (-0.2977, -0.7187, 0.4282), (-0.2806, -0.6775, 0.4282), (-0.2635, -0.6363, 0.4282), (-0.6363, -0.2635, 0.4282), (-0.6775, -0.2806, 0.4282), (-0.7187, -0.2977, 0.4282), (-0.7629, -0.1518, 0.4282), (-0.7192, -0.1431, 0.4282), (-0.6755, -0.1344, 0.4282), (-0.5726, 0.3826, 0.4282), (-0.6097, 0.4074, 0.4282), (-0.6468, 0.4322, 0.4282), (0.1344, 0.6755, 0.4282), (0.1431, 0.7192, 0.4282), (0.1518, 0.7629, 0.4282), (0.6363, 0.2635, 0.4282), (0.6775, 0.2806, 0.4282), (0.7186, 0.2977, 0.4282), (0.5726, -0.3826, 0.4282), (0.6097, -0.4074, 0.4282), (0.6468, -0.4322, 0.4282), (1.82e-07, -0.6887, 0.4282), (2.019e-07, -0.7333, 0.4282), (2.218e-07, -0.7779, 0.4282), (-0.5726, -0.3826, 0.4282), (-0.6097, -0.4074, 0.4282), (-0.6468, -0.4322, 0.4282), (-0.6363, 0.2635, 0.4282), (-0.6775, 0.2806, 0.4282), (-0.7187, 0.2977, 0.4282), (-0.1344, 0.6755, 0.4282), (-0.1431, 0.7192, 0.4282), (-0.1518, 0.7629, 0.4282), (-3.162e-08, 0.7779, 0.4282), (-3.7e-08, 0.7333, 0.4282), (-4.238e-08, 0.6887, 0.4282), (0.5726, 0.3826, 0.4282), (0.6097, 0.4074, 0.4282), (0.6468, 0.4322, 0.4282), (0.6363, -0.2635, 0.4282), (0.6775, -0.2806, 0.4282), (0.7187, -0.2977, 0.4282), (0.1344, -0.6754, 0.4282), (0.1431, -0.7192, 0.4282), (0.1518, -0.7629, 0.4282), (-0.487, -0.487, 0.4282), (-0.5185, -0.5185, 0.4282), (-0.55, -0.55, 0.4282), (-0.6755, 0.1344, 0.4282), (-0.7192, 0.1431, 0.4282), (-0.7629, 0.1518, 0.4282), (-0.2635, 0.6363, 0.4282), (-0.2806, 0.6775, 0.4282), (-0.2977, 0.7187, 0.4282), (0.487, 0.487, 0.4282), (0.5185, 0.5185, 0.4282), (0.55, 0.55, 0.4282), (0.6665, -0.1328, 0.4282), (0.7192, -0.1589, 0.4282), (0.7718, -0.1328, 0.4282), (0.2635, -0.6363, 0.4282), (0.2806, -0.6775, 0.4282), (0.2977, -0.7187, 0.4282), (-0.3826, -0.5726, 0.4282), (-0.4074, -0.6097, 0.4282), (-0.4322, -0.6468, 0.4282), (-0.6887, 1.395e-07, 0.4282), (-0.7333, 1.314e-07, 0.4282), (-0.7779, 1.234e-07, 0.4282)], [], [(9, 10, 42, 41), (4, 5, 37, 36), (30, 31, 63, 62), (25, 26, 58, 57), (20, 21, 53, 52), (15, 16, 48, 47), (10, 11, 43, 42), (5, 6, 38, 37), (0, 1, 33, 32), (31, 0, 32, 63), (26, 27, 59, 58), (21, 22, 54, 53), (16, 17, 49, 48), (11, 12, 44, 43), (6, 7, 39, 38), (1, 2, 34, 33), (27, 28, 60, 59), (22, 23, 55, 54), (17, 18, 50, 49), (12, 13, 45, 44), (7, 8, 40, 39), (2, 3, 35, 34), (28, 29, 61, 60), (23, 24, 56, 55), (18, 19, 51, 50), (13, 14, 46, 45), (8, 9, 41, 40), (3, 4, 36, 35), (29, 30, 62, 61), (24, 25, 57, 56), (19, 20, 52, 51), (14, 15, 47, 46), (97, 96, 78, 77), (99, 98, 73, 72), (101, 100, 68, 67), (103, 102, 94, 93), (105, 104, 89, 88), (107, 106, 84, 83), (96, 108, 79, 78), (98, 109, 74, 73), (100, 110, 69, 68), (102, 111, 95, 94), (104, 112, 90, 89), (106, 113, 85, 84), (108, 114, 80, 79), (109, 115, 75, 74), (110, 116, 70, 69), (118, 117, 65, 64), (111, 118, 64, 95), (112, 119, 91, 90), (113, 120, 86, 85), (114, 121, 81, 80), (115, 122, 76, 75), (116, 123, 71, 70), (117, 124, 66, 65), (119, 125, 92, 91), (120, 126, 87, 86), (121, 127, 82, 81), (122, 97, 77, 76), (123, 99, 72, 71), (124, 101, 67, 66), (125, 103, 93, 92), (126, 105, 88, 87), (127, 107, 83, 82), (416, 423, 96, 97), (417, 424, 98, 99), (418, 425, 100, 101), (419, 426, 102, 103), (420, 427, 104, 105), (421, 428, 106, 107), (423, 429, 108, 96), (424, 430, 109, 98), (425, 431, 110, 100), (426, 432, 111, 102), (427, 433, 112, 104), (428, 434, 113, 106), (429, 435, 114, 108), (430, 436, 115, 109), (431, 437, 116, 110), (422, 438, 117, 118), (432, 422, 118, 111), (433, 439, 119, 112), (434, 440, 120, 113), (435, 441, 121, 114), (436, 442, 122, 115), (437, 443, 123, 116), (438, 444, 124, 117), (439, 445, 125, 119), (440, 446, 126, 120), (441, 447, 127, 121), (442, 416, 97, 122), (443, 417, 99, 123), (444, 418, 101, 124), (445, 419, 103, 125), (446, 420, 105, 126), (447, 421, 107, 127), (449, 448, 145, 144), (451, 450, 140, 139), (453, 452, 135, 134), (455, 454, 130, 129), (457, 456, 156, 155), (459, 458, 151, 150), (448, 460, 146, 145), (450, 461, 141, 140), (452, 462, 136, 135), (454, 463, 131, 130), (456, 464, 157, 156), (458, 465, 152, 151), (460, 466, 147, 146), (461, 467, 142, 141), (462, 468, 137, 136), (463, 469, 132, 131), (464, 470, 158, 157), (465, 471, 153, 152), (466, 472, 148, 147), (467, 473, 143, 142), (468, 474, 138, 137), (469, 475, 133, 132), (470, 476, 159, 158), (471, 477, 154, 153), (472, 478, 149, 148), (473, 449, 144, 143), (474, 451, 139, 138), (475, 453, 134, 133), (479, 455, 129, 128), (476, 479, 128, 159), (477, 457, 155, 154), (478, 459, 150, 149), (150, 151, 183, 182), (145, 146, 178, 177), (140, 141, 173, 172), (135, 136, 168, 167), (130, 131, 163, 162), (156, 157, 189, 188), (151, 152, 184, 183), (146, 147, 179, 178), (141, 142, 174, 173), (136, 137, 169, 168), (131, 132, 164, 163), (157, 158, 190, 189), (152, 153, 185, 184), (147, 148, 180, 179), (142, 143, 175, 174), (137, 138, 170, 169), (132, 133, 165, 164), (158, 159, 191, 190), (153, 154, 186, 185), (148, 149, 181, 180), (143, 144, 176, 175), (138, 139, 171, 170), (133, 134, 166, 165), (128, 129, 161, 160), (159, 128, 160, 191), (154, 155, 187, 186), (149, 150, 182, 181), (144, 145, 177, 176), (139, 140, 172, 171), (134, 135, 167, 166), (129, 130, 162, 161), (155, 156, 188, 187), (185, 186, 218, 217), (180, 181, 213, 212), (175, 176, 208, 207), (170, 171, 203, 202), (165, 166, 198, 197), (160, 161, 193, 192), (191, 160, 192, 223), (186, 187, 219, 218), (181, 182, 214, 213), (176, 177, 209, 208), (171, 172, 204, 203), (166, 167, 199, 198), (161, 162, 194, 193), (187, 188, 220, 219), (182, 183, 215, 214), (177, 178, 210, 209), (172, 173, 205, 204), (167, 168, 200, 199), (162, 163, 195, 194), (188, 189, 221, 220), (183, 184, 216, 215), (178, 179, 211, 210), (173, 174, 206, 205), (168, 169, 201, 200), (163, 164, 196, 195), (189, 190, 222, 221), (184, 185, 217, 216), (179, 180, 212, 211), (174, 175, 207, 206), (169, 170, 202, 201), (164, 165, 197, 196), (190, 191, 223, 222), (220, 221, 253, 252), (215, 216, 248, 247), (210, 211, 243, 242), (205, 206, 238, 237), (200, 201, 233, 232), (195, 196, 228, 227), (221, 222, 254, 253), (216, 217, 249, 248), (211, 212, 244, 243), (206, 207, 239, 238), (201, 202, 234, 233), (196, 197, 229, 228), (222, 223, 255, 254), (217, 218, 250, 249), (212, 213, 245, 244), (207, 208, 240, 239), (202, 203, 235, 234), (197, 198, 230, 229), (192, 193, 225, 224), (223, 192, 224, 255), (218, 219, 251, 250), (213, 214, 246, 245), (208, 209, 241, 240), (203, 204, 236, 235), (198, 199, 231, 230), (193, 194, 226, 225), (219, 220, 252, 251), (214, 215, 247, 246), (209, 210, 242, 241), (204, 205, 237, 236), (199, 200, 232, 231), (194, 195, 227, 226), (353, 352, 256, 287), (355, 354, 283, 282), (357, 356, 278, 277), (359, 358, 273, 272), (361, 360, 268, 267), (363, 362, 263, 262), (365, 364, 258, 257), (354, 366, 284, 283), (356, 367, 279, 278), (358, 368, 274, 273), (360, 369, 269, 268), (362, 370, 264, 263), (364, 371, 259, 258), (366, 372, 285, 284), (367, 373, 280, 279), (368, 374, 275, 274), (369, 375, 270, 269), (370, 376, 265, 264), (371, 377, 260, 259), (372, 378, 286, 285), (373, 379, 281, 280), (374, 380, 276, 275), (375, 381, 271, 270), (376, 382, 266, 265), (377, 383, 261, 260), (378, 353, 287, 286), (379, 355, 282, 281), (380, 357, 277, 276), (381, 359, 272, 271), (382, 361, 267, 266), (383, 363, 262, 261), (352, 365, 257, 256), (482, 481, 292, 291), (486, 485, 318, 317), (490, 489, 313, 312), (494, 493, 308, 307), (498, 497, 303, 302), (502, 501, 298, 297), (481, 505, 293, 292), (485, 507, 319, 318), (489, 509, 314, 313), (493, 511, 309, 308), (497, 513, 304, 303), (501, 515, 299, 298), (505, 517, 294, 293), (520, 519, 289, 288), (507, 520, 288, 319), (509, 523, 315, 314), (511, 525, 310, 309), (513, 527, 305, 304), (515, 529, 300, 299), (517, 531, 295, 294), (519, 533, 290, 289), (523, 535, 316, 315), (525, 537, 311, 310), (527, 539, 306, 305), (529, 541, 301, 300), (531, 543, 296, 295), (533, 482, 291, 290), (535, 486, 317, 316), (537, 490, 312, 311), (539, 494, 307, 306), (541, 498, 302, 301), (543, 502, 297, 296), (641, 645, 349, 348), (643, 646, 339, 338), (644, 648, 329, 328), (648, 649, 330, 329), (411, 400, 352, 353), (410, 395, 354, 355), (409, 394, 356, 357), (408, 393, 358, 359), (403, 392, 360, 361), (402, 415, 362, 363), (401, 414, 364, 365), (395, 413, 366, 354), (394, 412, 367, 356), (393, 399, 368, 358), (392, 398, 369, 360), (415, 397, 370, 362), (414, 396, 371, 364), (413, 387, 372, 366), (412, 386, 373, 367), (399, 385, 374, 368), (398, 384, 375, 369), (397, 407, 376, 370), (396, 406, 377, 371), (387, 405, 378, 372), (386, 404, 379, 373), (385, 391, 380, 374), (384, 390, 381, 375), (407, 389, 382, 376), (406, 388, 383, 377), (405, 411, 353, 378), (404, 410, 355, 379), (391, 409, 357, 380), (390, 408, 359, 381), (389, 403, 361, 382), (388, 402, 363, 383), (400, 401, 365, 352), (230, 231, 415, 402), (236, 237, 398, 392), (229, 230, 402, 388), (254, 255, 411, 405), (243, 244, 391, 385), (249, 250, 410, 404), (237, 238, 384, 398), (231, 232, 397, 415), (251, 252, 413, 395), (244, 245, 409, 391), (226, 227, 396, 414), (245, 246, 394, 409), (252, 253, 387, 413), (227, 228, 406, 396), (235, 236, 392, 403), (234, 235, 403, 389), (228, 229, 388, 406), (253, 254, 405, 387), (242, 243, 385, 399), (248, 249, 404, 386), (250, 251, 395, 410), (225, 226, 414, 401), (233, 234, 389, 407), (239, 240, 408, 390), (241, 242, 399, 393), (247, 248, 386, 412), (255, 224, 400, 411), (224, 225, 401, 400), (232, 233, 407, 397), (238, 239, 390, 384), (240, 241, 393, 408), (246, 247, 412, 394), (45, 46, 423, 416), (40, 41, 424, 417), (35, 36, 425, 418), (61, 62, 426, 419), (56, 57, 427, 420), (51, 52, 428, 421), (46, 47, 429, 423), (41, 42, 430, 424), (36, 37, 431, 425), (62, 63, 432, 426), (57, 58, 433, 427), (52, 53, 434, 428), (47, 48, 435, 429), (42, 43, 436, 430), (37, 38, 437, 431), (32, 33, 438, 422), (63, 32, 422, 432), (58, 59, 439, 433), (53, 54, 440, 434), (48, 49, 441, 435), (43, 44, 442, 436), (38, 39, 443, 437), (33, 34, 444, 438), (59, 60, 445, 439), (54, 55, 446, 440), (49, 50, 447, 441), (44, 45, 416, 442), (39, 40, 417, 443), (34, 35, 418, 444), (60, 61, 419, 445), (55, 56, 420, 446), (50, 51, 421, 447), (80, 81, 448, 449), (75, 76, 450, 451), (70, 71, 452, 453), (65, 66, 454, 455), (91, 92, 456, 457), (86, 87, 458, 459), (81, 82, 460, 448), (76, 77, 461, 450), (71, 72, 462, 452), (66, 67, 463, 454), (92, 93, 464, 456), (87, 88, 465, 458), (82, 83, 466, 460), (77, 78, 467, 461), (72, 73, 468, 462), (67, 68, 469, 463), (93, 94, 470, 464), (88, 89, 471, 465), (83, 84, 472, 466), (78, 79, 473, 467), (73, 74, 474, 468), (68, 69, 475, 469), (94, 95, 476, 470), (89, 90, 477, 471), (84, 85, 478, 472), (79, 80, 449, 473), (74, 75, 451, 474), (69, 70, 453, 475), (64, 65, 455, 479), (95, 64, 479, 476), (90, 91, 457, 477), (85, 86, 459, 478), (259, 260, 480, 483), (710, 705, 481, 482), (285, 286, 484, 487), (716, 711, 485, 486), (280, 281, 488, 491), (721, 717, 489, 490), (275, 276, 492, 495), (727, 722, 493, 494), (270, 271, 496, 499), (733, 728, 497, 498), (265, 266, 500, 503), (739, 734, 501, 502), (260, 261, 504, 480), (705, 740, 505, 481), (286, 287, 506, 484), (711, 743, 507, 485), (281, 282, 508, 488), (717, 746, 509, 489), (276, 277, 510, 492), (722, 749, 511, 493), (271, 272, 512, 496), (728, 752, 513, 497), (266, 267, 514, 500), (734, 755, 515, 501), (261, 262, 516, 504), (740, 758, 517, 505), (256, 257, 518, 521), (766, 761, 519, 520), (287, 256, 521, 506), (743, 766, 520, 507), (282, 283, 522, 508), (746, 767, 523, 509), (277, 278, 524, 510), (749, 770, 525, 511), (272, 273, 526, 512), (752, 773, 527, 513), (267, 268, 528, 514), (755, 776, 529, 515), (262, 263, 530, 516), (758, 779, 531, 517), (257, 258, 532, 518), (761, 782, 533, 519), (283, 284, 534, 522), (767, 785, 535, 523), (278, 279, 536, 524), (770, 788, 537, 525), (273, 274, 538, 526), (773, 791, 539, 527), (268, 269, 540, 528), (776, 794, 541, 529), (263, 264, 542, 530), (779, 797, 543, 531), (258, 259, 483, 532), (782, 710, 482, 533), (284, 285, 487, 534), (785, 716, 486, 535), (279, 280, 491, 536), (788, 721, 490, 537), (274, 275, 495, 538), (791, 727, 494, 539), (269, 270, 499, 540), (794, 733, 498, 541), (264, 265, 503, 542), (797, 739, 502, 543), (294, 295, 544, 545), (290, 291, 551, 546), (291, 292, 553, 551), (312, 313, 555, 552), (318, 319, 558, 554), (313, 314, 559, 555), (308, 309, 560, 556), (303, 304, 561, 557), (319, 288, 563, 558), (314, 315, 547, 559), (309, 310, 548, 560), (304, 305, 549, 561), (332, 333, 577, 576), (327, 328, 572, 571), (322, 323, 567, 566), (348, 349, 593, 592), (343, 344, 588, 587), (338, 339, 583, 582), (333, 334, 578, 577), (328, 329, 573, 572), (323, 324, 568, 567), (349, 350, 594, 593), (344, 345, 589, 588), (339, 340, 584, 583), (334, 335, 579, 578), (329, 330, 574, 573), (324, 325, 569, 568), (350, 351, 595, 594), (345, 346, 590, 589), (340, 341, 585, 584), (335, 336, 580, 579), (330, 331, 575, 574), (325, 326, 570, 569), (320, 321, 565, 564), (351, 320, 564, 595), (346, 347, 591, 590), (341, 342, 586, 585), (336, 337, 581, 580), (331, 332, 576, 575), (326, 327, 571, 570), (321, 322, 566, 565), (347, 348, 592, 591), (342, 343, 587, 586), (337, 338, 582, 581), (674, 673, 603, 602), (676, 675, 598, 597), (678, 677, 624, 623), (680, 679, 619, 618), (682, 681, 614, 613), (684, 683, 609, 608), (673, 685, 604, 603), (675, 686, 599, 598), (677, 687, 625, 624), (679, 688, 620, 619), (681, 689, 615, 614), (683, 690, 610, 609), (685, 691, 605, 604), (686, 692, 600, 599), (687, 693, 626, 625), (688, 694, 621, 620), (689, 695, 616, 615), (690, 696, 611, 610), (691, 697, 606, 605), (692, 698, 601, 600), (693, 699, 627, 626), (694, 700, 622, 621), (695, 701, 617, 616), (696, 702, 612, 611), (697, 703, 607, 606), (698, 674, 602, 601), (704, 676, 597, 596), (699, 704, 596, 627), (700, 678, 623, 622), (701, 680, 618, 617), (702, 682, 613, 612), (703, 684, 608, 607), (605, 606, 628), (600, 601, 628), (626, 627, 628), (621, 622, 628), (616, 617, 628), (611, 612, 628), (606, 607, 628), (601, 602, 628), (596, 597, 628), (627, 596, 628), (622, 623, 628), (617, 618, 628), (612, 613, 628), (607, 608, 628), (602, 603, 628), (597, 598, 628), (623, 624, 628), (618, 619, 628), (613, 614, 628), (608, 609, 628), (603, 604, 628), (598, 599, 628), (624, 625, 628), (619, 620, 628), (614, 615, 628), (609, 610, 628), (604, 605, 628), (599, 600, 628), (625, 626, 628), (620, 621, 628), (615, 616, 628), (610, 611, 628), (670, 669, 324, 323), (310, 311, 630, 548), (306, 307, 634, 631), (655, 665, 351, 350), (672, 651, 321, 320), (297, 298, 637, 636), (288, 289, 639, 563), (660, 641, 348, 347), (642, 671, 344, 343), (289, 290, 546, 639), (300, 301, 550, 640), (647, 653, 335, 334), (656, 666, 341, 340), (296, 297, 636, 632), (298, 299, 562, 637), (661, 659, 327, 326), (667, 643, 338, 337), (664, 660, 347, 346), (305, 306, 631, 549), (654, 664, 346, 345), (307, 308, 556, 634), (668, 642, 343, 342), (663, 667, 337, 336), (671, 654, 345, 344), (317, 318, 554, 633), (666, 668, 342, 341), (645, 655, 350, 349), (316, 317, 633, 629), (649, 662, 331, 330), (299, 300, 640, 562), (659, 644, 328, 327), (295, 296, 632, 544), (653, 663, 336, 335), (292, 293, 638, 553), (652, 657, 333, 332), (315, 316, 629, 547), (669, 650, 325, 324), (302, 303, 557, 635), (651, 658, 322, 321), (662, 652, 332, 331), (301, 302, 635, 550), (665, 672, 320, 351), (657, 647, 334, 333), (311, 312, 552, 630), (650, 661, 326, 325), (293, 294, 545, 638), (658, 670, 323, 322), (646, 656, 340, 339), (629, 633, 645, 641), (631, 634, 646, 643), (632, 636, 648, 644), (636, 637, 649, 648), (551, 553, 669, 670), (554, 558, 665, 655), (563, 639, 651, 672), (547, 629, 641, 660), (630, 552, 671, 642), (635, 557, 653, 647), (556, 560, 666, 656), (545, 544, 659, 661), (549, 631, 643, 667), (559, 547, 660, 664), (555, 559, 664, 654), (548, 630, 642, 668), (561, 549, 667, 663), (552, 555, 654, 671), (560, 548, 668, 666), (633, 554, 655, 645), (637, 562, 662, 649), (544, 632, 644, 659), (557, 561, 663, 653), (640, 550, 657, 652), (553, 638, 650, 669), (639, 546, 658, 651), (562, 640, 652, 662), (558, 563, 672, 665), (550, 635, 647, 657), (638, 545, 661, 650), (546, 551, 670, 658), (634, 556, 656, 646), (570, 571, 673, 674), (565, 566, 675, 676), (591, 592, 677, 678), (586, 587, 679, 680), (581, 582, 681, 682), (576, 577, 683, 684), (571, 572, 685, 673), (566, 567, 686, 675), (592, 593, 687, 677), (587, 588, 688, 679), (582, 583, 689, 681), (577, 578, 690, 683), (572, 573, 691, 685), (567, 568, 692, 686), (593, 594, 693, 687), (588, 589, 694, 688), (583, 584, 695, 689), (578, 579, 696, 690), (573, 574, 697, 691), (568, 569, 698, 692), (594, 595, 699, 693), (589, 590, 700, 694), (584, 585, 701, 695), (579, 580, 702, 696), (574, 575, 703, 697), (569, 570, 674, 698), (564, 565, 676, 704), (595, 564, 704, 699), (590, 591, 678, 700), (585, 586, 680, 701), (580, 581, 682, 702), (575, 576, 684, 703), (483, 480, 707, 708), (708, 707, 706, 709), (709, 706, 705, 710), (487, 484, 713, 714), (714, 713, 712, 715), (715, 712, 711, 716), (491, 488, 719, 720), (495, 492, 724, 725), (725, 724, 723, 726), (726, 723, 722, 727), (499, 496, 730, 731), (731, 730, 729, 732), (732, 729, 728, 733), (503, 500, 736, 737), (737, 736, 735, 738), (738, 735, 734, 739), (480, 504, 742, 707), (707, 742, 741, 706), (706, 741, 740, 705), (484, 506, 745, 713), (713, 745, 744, 712), (712, 744, 743, 711), (488, 508, 748, 719), (719, 748, 747, 718), (718, 747, 746, 717), (492, 510, 751, 724), (724, 751, 750, 723), (723, 750, 749, 722), (496, 512, 754, 730), (730, 754, 753, 729), (729, 753, 752, 728), (500, 514, 757, 736), (736, 757, 756, 735), (735, 756, 755, 734), (504, 516, 760, 742), (742, 760, 759, 741), (741, 759, 758, 740), (521, 518, 763, 764), (764, 763, 762, 765), (765, 762, 761, 766), (506, 521, 764, 745), (745, 764, 765, 744), (744, 765, 766, 743), (508, 522, 769, 748), (748, 769, 768, 747), (747, 768, 767, 746), (510, 524, 772, 751), (751, 772, 771, 750), (750, 771, 770, 749), (512, 526, 775, 754), (754, 775, 774, 753), (753, 774, 773, 752), (514, 528, 778, 757), (757, 778, 777, 756), (756, 777, 776, 755), (516, 530, 781, 760), (760, 781, 780, 759), (759, 780, 779, 758), (518, 532, 784, 763), (763, 784, 783, 762), (762, 783, 782, 761), (522, 534, 787, 769), (769, 787, 786, 768), (768, 786, 785, 767), (524, 536, 790, 772), (772, 790, 789, 771), (771, 789, 788, 770), (526, 538, 793, 775), (775, 793, 792, 774), (774, 792, 791, 773), (528, 540, 796, 778), (778, 796, 795, 777), (777, 795, 794, 776), (530, 542, 799, 781), (781, 799, 798, 780), (780, 798, 797, 779), (532, 483, 708, 784), (784, 708, 709, 783), (783, 709, 710, 782), (534, 487, 714, 787), (787, 714, 715, 786), (786, 715, 716, 785), (536, 491, 720, 790), (538, 495, 725, 793), (793, 725, 726, 792), (792, 726, 727, 791), (540, 499, 731, 796), (796, 731, 732, 795), (795, 732, 733, 794), (542, 503, 737, 799), (799, 737, 738, 798), (798, 738, 739, 797)])
me_circle_001.polygons.foreach_set('use_smooth', [True] * 796)
_k = set([(0, 1), (0, 31), (1, 2), (2, 3), (3, 4), (4, 5), (5, 6), (6, 7), (7, 8), (8, 9), (9, 10), (10, 11), (11, 12), (12, 13), (13, 14), (14, 15), (15, 16), (16, 17), (17, 18), (18, 19), (19, 20), (20, 21), (21, 22), (22, 23), (23, 24), (24, 25), (25, 26), (26, 27), (27, 28), (28, 29), (29, 30), (30, 31), (717, 718), (717, 721), (718, 719), (719, 720), (720, 790), (721, 788), (788, 789), (789, 790)])
me_circle_001.attributes.new('sharp_edge', 'BOOLEAN', 'EDGE').data.foreach_set('value', [ (min(e.vertices), max(e.vertices)) in _k for e in me_circle_001.edges])
me_circle_001.materials.append(mat_lid)
me_circle_001.use_remesh_preserve_volume = False
me_circle_001.use_remesh_preserve_attributes = False
me_circle_001.use_mirror_vertex_groups = False
me_circle_001.update()
me_circle_006 = bpy.data.meshes.new('Circle.006')
me_circle_006.from_pydata([(0.9382, -0.6269, 1.18), (0.0, -1.128, 1.18), (0.0, -1.359, 3.297), (1.255, -0.52, 3.297), (0.2201, -1.107, 1.18), (0.2426, -1.22, 2.239), (0.2651, -1.333, 3.297), (0.52, -1.255, 3.297), (1.244, 0.0, 2.239), (0.7979, -0.7979, 1.18), (-0.9382, -0.6269, 1.18), (-1.034, -0.6909, 2.239), (-1.13, -0.7549, 3.297), (-1.043, -0.4318, 1.18), (-0.2651, -1.333, 3.297), (-1.22, -0.2426, 2.239), (-0.4318, -1.043, 1.18), (-0.4759, -1.149, 2.239), (-1.128, 0.0, 1.18), (-1.244, 0.0, 2.239), (-0.6269, -0.9382, 1.18), (-0.6909, -1.034, 2.239), (-0.7549, -1.13, 3.297), (-0.8793, -0.8793, 2.239), (0.9382, 0.6269, 1.18), (1.13, 0.7549, 3.297), (0.0, 1.128, 1.18), (0.0, 1.244, 2.239), (1.255, 0.52, 3.297), (1.107, 0.2201, 1.18), (1.22, 0.2426, 2.239), (0.4318, 1.043, 1.18), (0.4759, 1.149, 2.239), (0.6909, 1.034, 2.239), (0.7549, 1.13, 3.297), (0.8793, 0.8793, 2.239), (-1.034, 0.6909, 2.239), (-1.255, 0.52, 3.297), (-0.2426, 1.22, 2.239), (-1.107, 0.2201, 1.18), (-0.4759, 1.149, 2.239), (-0.6269, 0.9382, 1.18), (-0.6909, 1.034, 2.239), (-0.7549, 1.13, 3.297), (1.034, -0.6909, 2.239), (1.13, -0.7549, 3.297), (0.0, -1.244, 2.239), (1.043, -0.4318, 1.18), (1.149, -0.4759, 2.239), (1.107, -0.2201, 1.18), (1.22, -0.2426, 2.239), (1.333, -0.2651, 3.297), (0.4318, -1.043, 1.18), (0.4759, -1.149, 2.239), (1.128, 0.0, 1.18), (1.359, 0.0, 3.297), (0.6269, -0.9382, 1.18), (0.6909, -1.034, 2.239), (0.7549, -1.13, 3.297), (0.8793, -0.8793, 2.239), (0.9608, -0.9608, 3.297), (-1.149, -0.4759, 2.239), (-1.255, -0.52, 3.297), (-0.2201, -1.107, 1.18), (-0.2426, -1.22, 2.239), (-1.107, -0.2201, 1.18), (-1.333, -0.2651, 3.297), (-0.52, -1.255, 3.297), (-1.359, 0.0, 3.297), (-0.7979, -0.7979, 1.18), (-0.9608, -0.9608, 3.297), (1.034, 0.6909, 2.239), (0.0, 1.359, 3.297), (1.043, 0.4318, 1.18), (1.149, 0.4759, 2.239), (0.2201, 1.107, 1.18), (0.2426, 1.22, 2.239), (0.2651, 1.333, 3.297), (1.333, 0.2651, 3.297), (0.52, 1.255, 3.297), (0.6269, 0.9382, 1.18), (0.7979, 0.7979, 1.18), (0.9608, 0.9608, 3.297), (-0.9382, 0.6269, 1.18), (-1.13, 0.7549, 3.297), (-1.043, 0.4318, 1.18), (-1.149, 0.4759, 2.239), (-0.2201, 1.107, 1.18), (-0.2651, 1.333, 3.297), (-1.22, 0.2426, 2.239), (-1.333, 0.2651, 3.297), (-0.4318, 1.043, 1.18), (-0.52, 1.255, 3.297), (-0.7979, 0.7979, 1.18), (-0.8793, 0.8793, 2.239), (-0.9608, 0.9608, 3.297), (0.2644, -1.329, 3.264), (-1.127, -0.7529, 3.264), (-0.7529, -1.127, 3.264), (0.7529, 1.127, 3.264), (-0.7529, 1.127, 3.264), (1.127, -0.7529, 3.264), (0.0, -1.355, 3.264), (1.252, -0.5186, 3.264), (1.329, -0.2644, 3.264), (0.5186, -1.252, 3.264), (1.355, 0.0, 3.264), (0.7529, -1.127, 3.264), (0.9582, -0.9582, 3.264), (-1.252, -0.5186, 3.264), (-0.2644, -1.329, 3.264), (-1.329, -0.2644, 3.264), (-0.5186, -1.252, 3.264), (-1.355, 0.0, 3.264), (-0.9582, -0.9582, 3.264), (1.127, 0.7529, 3.264), (0.0, 1.355, 3.264), (1.252, 0.5186, 3.264), (0.2644, 1.329, 3.264), (1.329, 0.2644, 3.264), (0.5186, 1.252, 3.264), (0.9582, 0.9582, 3.264), (-1.127, 0.7529, 3.264), (-1.252, 0.5186, 3.264), (-0.2644, 1.329, 3.264), (-1.329, 0.2644, 3.264), (-0.5186, 1.252, 3.264), (-0.9582, 0.9582, 3.264), (0.6289, -0.9412, 1.213), (1.132, 0.0, 1.213), (0.4332, -1.046, 1.213), (1.11, -0.2208, 1.213), (1.306, 0.5411, 3.297), (1.152, 0.2291, 1.18), (1.269, 0.2525, 2.239), (0.4494, 1.085, 1.18), (0.2525, 1.269, 2.239), (0.2759, 1.387, 3.297), (1.387, 0.2759, 3.297), (0.5411, 1.306, 3.297), (0.6524, 0.9764, 1.18), (0.8303, 0.8303, 1.18), (0.9998, 0.9998, 3.297), (-0.9764, 0.6524, 1.18), (-0.8004, 0.8004, 1.213), (-0.4332, 1.046, 1.213), (-1.11, 0.2208, 1.213), (-0.2208, 1.11, 1.213), (0.4952, 1.196, 2.239), (0.719, 1.076, 2.239), (0.7856, 1.176, 3.297), (0.9151, 0.9151, 2.239), (0.9998, -0.9998, 3.297), (-1.196, -0.4952, 2.239), (-1.306, -0.5411, 3.297), (-0.2291, -1.152, 1.18), (-0.2525, -1.269, 2.239), (-1.152, -0.2291, 1.18), (-1.387, -0.2759, 3.297), (-0.5411, -1.306, 3.297), (-1.11, -0.2208, 1.213), (-0.2208, -1.11, 1.213), (-1.046, -0.4332, 1.213), (0.8004, -0.8004, 1.213), (0.2291, -1.152, 1.18), (0.2525, -1.269, 2.239), (0.2759, -1.387, 3.297), (0.5411, -1.306, 3.297), (0.0, 1.414, 3.297), (1.085, 0.4494, 1.18), (1.196, 0.4952, 2.239), (0.2291, 1.152, 1.18), (-1.155, -0.2298, 1.213), (-0.2298, -1.155, 1.213), (-1.088, -0.4508, 1.213), (0.8329, -0.8329, 1.213), (0.2751, -1.383, 3.264), (-1.173, -0.7835, 3.264), (-0.7835, -1.173, 3.264), (0.7835, 1.173, 3.264), (0.4494, -1.085, 1.18), (0.4952, -1.196, 2.239), (1.174, 0.0, 1.18), (1.414, 0.0, 3.297), (-0.6524, -0.9764, 1.18), (-0.719, -1.076, 2.239), (-0.7856, -1.176, 3.297), (-0.9151, -0.9151, 2.239), (-0.4494, -1.085, 1.18), (-0.4952, -1.196, 2.239), (-1.174, 0.0, 1.18), (-1.294, 0.0, 2.239), (0.9764, 0.6524, 1.18), (1.176, 0.7856, 3.297), (0.0, 1.174, 1.18), (0.0, 1.294, 2.239), (0.2208, 1.11, 1.213), (1.046, 0.4332, 1.213), (0.9412, 0.6289, 1.213), (-0.8004, -0.8004, 1.213), (1.088, -0.4508, 1.213), (0.0, -1.178, 1.213), (0.9794, -0.6544, 1.213), (-0.6544, 0.9794, 1.213), (-0.8329, 0.8329, 1.213), (-0.4508, 1.088, 1.213), (-1.155, 0.2298, 1.213), (-0.2298, 1.155, 1.213), (0.0, 1.41, 3.264), (1.303, 0.5397, 3.264), (0.2751, 1.383, 3.264), (1.383, 0.2751, 3.264), (1.383, -0.2751, 3.264), (0.5397, -1.303, 3.264), (1.41, 0.0, 3.264), (0.7835, -1.173, 3.264), (0.2298, 1.155, 1.213), (1.088, 0.4508, 1.213), (0.9794, 0.6544, 1.213), (-0.8329, -0.8329, 1.213), (-0.2759, 1.387, 3.297), (-1.269, 0.2525, 2.239), (-1.387, 0.2759, 3.297), (-0.4494, 1.085, 1.18), (-0.5397, -1.303, 3.264), (-1.41, 0.0, 3.264), (-0.9972, -0.9972, 3.264), (1.173, 0.7835, 3.264), (0.5397, 1.303, 3.264), (0.9972, 0.9972, 3.264), (-1.173, 0.7835, 3.264), (-1.303, 0.5397, 3.264), (-1.414, 0.0, 3.297), (-0.8303, -0.8303, 1.18), (-0.9998, -0.9998, 3.297), (1.076, 0.719, 2.239), (-0.2751, 1.383, 3.264), (-1.383, 0.2751, 3.264), (-0.5397, 1.303, 3.264), (-0.9972, 0.9972, 3.264), (-1.046, 0.4332, 1.213), (-0.9412, 0.6289, 1.213), (0.8004, 0.8004, 1.213), (0.6289, 0.9412, 1.213), (1.294, 0.0, 2.239), (0.8303, -0.8303, 1.18), (-0.9764, -0.6524, 1.18), (-1.076, -0.719, 2.239), (1.196, -0.4952, 2.239), (1.152, -0.2291, 1.18), (1.269, -0.2525, 2.239), (1.387, -0.2759, 3.297), (0.4332, 1.046, 1.213), (1.11, 0.2208, 1.213), (0.0, 1.132, 1.213), (-0.6289, -0.9412, 1.213), (1.076, -0.719, 2.239), (1.176, -0.7856, 3.297), (0.0, -1.294, 2.239), (1.085, -0.4494, 1.18), (-0.4952, 1.196, 2.239), (-0.6524, 0.9764, 1.18), (-0.719, 1.076, 2.239), (-0.7856, 1.176, 3.297), (0.4508, 1.088, 1.213), (1.155, 0.2298, 1.213), (0.0, 1.178, 1.213), (-0.6544, -0.9794, 1.213), (-1.088, 0.4508, 1.213), (-0.9794, 0.6544, 1.213), (0.8329, 0.8329, 1.213), (0.6544, 0.9794, 1.213), (-1.176, 0.7856, 3.297), (-1.085, 0.4494, 1.18), (-1.196, 0.4952, 2.239), (-0.2291, 1.152, 1.18), (-1.178, 0.0, 1.213), (-0.4508, -1.088, 1.213), (-0.9794, -0.6544, 1.213), (0.2298, -1.155, 1.213), (-1.132, 0.0, 1.213), (-0.4332, -1.046, 1.213), (-0.9412, -0.6289, 1.213), (0.2208, -1.11, 1.213), (-0.7835, 1.173, 3.264), (1.173, -0.7835, 3.264), (0.0, -1.41, 3.264), (1.303, -0.5397, 3.264), (0.9764, -0.6524, 1.18), (0.0, -1.174, 1.18), (0.0, -1.414, 3.297), (1.306, -0.5411, 3.297), (-1.176, -0.7856, 3.297), (-1.085, -0.4494, 1.18), (-0.2759, -1.387, 3.297), (-1.269, -0.2525, 2.239), (0.6544, -0.9794, 1.213), (1.178, 0.0, 1.213), (0.4508, -1.088, 1.213), (1.155, -0.2298, 1.213), (-0.5411, 1.306, 3.297), (-0.8303, 0.8303, 1.18), (-0.9151, 0.9151, 2.239), (-0.9998, 0.9998, 3.297), (1.046, -0.4332, 1.213), (0.0, -1.132, 1.213), (0.9412, -0.6289, 1.213), (-0.6289, 0.9412, 1.213), (0.9972, -0.9972, 3.264), (-1.303, -0.5397, 3.264), (-0.2751, -1.383, 3.264), (-1.383, -0.2751, 3.264), (0.9151, -0.9151, 2.239), (0.7856, -1.176, 3.297), (0.719, -1.076, 2.239), (0.6524, -0.9764, 1.18), (-1.152, 0.2291, 1.18), (-0.2525, 1.269, 2.239), (-1.306, 0.5411, 3.297), (-1.076, 0.719, 2.239), (-1.294, 0.5361, 3.182), (-0.2733, 1.374, 3.182), (0.7783, 1.165, 3.182), (-1.294, -0.5361, 3.182), (-0.2733, -1.374, 3.182), (-0.7783, 1.165, 3.182), (-1.374, 0.2733, 3.182), (-0.5361, 1.294, 3.182), (1.165, -0.7783, 3.182), (0.0, -1.401, 3.182), (-0.9906, -0.9906, 3.182), (1.165, 0.7783, 3.182), (0.5361, -1.294, 3.182), (1.401, 0.0, 3.182), (-0.7783, -1.165, 3.182), (-0.9906, 0.9906, 3.182), (1.294, -0.5361, 3.182), (1.374, -0.2733, 3.182), (1.294, 0.5361, 3.182), (0.0, 1.401, 3.182), (0.7783, -1.165, 3.182), (0.9906, -0.9906, 3.182), (0.2733, -1.374, 3.182), (-1.165, -0.7783, 3.182), (-1.401, 0.0, 3.182), (-1.374, -0.2733, 3.182), (-0.5361, -1.294, 3.182), (1.374, 0.2733, 3.182), (0.2733, 1.374, 3.182), (0.5361, 1.294, 3.182), (-1.165, 0.7783, 3.182), (0.9906, 0.9906, 3.182), (-0.9886, 0.6605, 1.31), (0.6605, 0.9886, 1.31), (0.8407, 0.8407, 1.31), (-1.098, 0.455, 1.31), (0.232, 1.166, 1.31), (1.098, 0.455, 1.31), (0.9886, 0.6605, 1.31), (-0.8407, -0.8407, 1.31), (-0.455, -1.098, 1.31), (0.232, -1.166, 1.31), (-0.9886, -0.6605, 1.31), (-1.189, 0.0, 1.31), (-0.232, 1.166, 1.31), (-0.8407, 0.8407, 1.31), (-1.166, 0.232, 1.31), (-0.455, 1.098, 1.31), (1.166, 0.232, 1.31), (-0.6605, -0.9886, 1.31), (0.0, 1.189, 1.31), (0.455, 1.098, 1.31), (0.6605, -0.9886, 1.31), (1.189, 0.0, 1.31), (0.455, -1.098, 1.31), (1.166, -0.232, 1.31), (-1.166, -0.232, 1.31), (-0.232, -1.166, 1.31), (-1.098, -0.455, 1.31), (0.8407, -0.8407, 1.31), (0.0, -1.189, 1.31), (-0.6605, 0.9886, 1.31), (0.9886, -0.6605, 1.31), (1.098, -0.455, 1.31)], [], [(281, 255, 21, 17), (163, 59, 44, 306), (108, 60, 45, 101), (306, 44, 48, 304), (101, 45, 3, 103), (305, 46, 5, 283), (102, 2, 6, 96), (304, 48, 50, 131), (103, 3, 51, 104), (283, 5, 53, 130), (96, 6, 7, 105), (131, 50, 8, 129), (104, 51, 55, 106), (130, 53, 57, 128), (105, 7, 58, 107), (128, 57, 59, 163), (107, 58, 60, 108), (199, 282, 11, 23), (114, 97, 12, 70), (282, 162, 61, 11), (97, 109, 62, 12), (305, 161, 64, 46), (102, 110, 14, 2), (162, 160, 15, 61), (109, 111, 66, 62), (161, 281, 17, 64), (110, 112, 67, 14), (160, 280, 19, 15), (111, 113, 68, 66), (112, 98, 22, 67), (255, 199, 23, 21), (98, 114, 70, 22), (242, 198, 71, 35), (121, 115, 25, 82), (198, 197, 74, 71), (115, 117, 28, 25), (254, 196, 76, 27), (116, 118, 77, 72), (197, 253, 30, 74), (117, 119, 78, 28), (196, 252, 32, 76), (118, 120, 79, 77), (253, 129, 8, 30), (119, 106, 55, 78), (252, 243, 33, 32), (120, 99, 34, 79), (243, 242, 35, 33), (99, 121, 82, 34), (144, 94, 36, 241), (127, 95, 84, 122), (241, 36, 86, 240), (122, 84, 37, 123), (254, 27, 38, 147), (116, 72, 88, 124), (240, 86, 89, 146), (123, 37, 90, 125), (147, 38, 40, 145), (124, 88, 92, 126), (146, 89, 19, 280), (125, 90, 68, 113), (145, 40, 42, 307), (126, 92, 43, 100), (307, 42, 94, 144), (100, 43, 95, 127), (59, 108, 101, 44), (44, 101, 103, 48), (46, 102, 96, 5), (48, 103, 104, 50), (5, 96, 105, 53), (50, 104, 106, 8), (53, 105, 107, 57), (57, 107, 108, 59), (23, 11, 97, 114), (11, 61, 109, 97), (46, 64, 110, 102), (61, 15, 111, 109), (64, 17, 112, 110), (15, 19, 113, 111), (17, 21, 98, 112), (21, 23, 114, 98), (35, 71, 115, 121), (71, 74, 117, 115), (27, 76, 118, 116), (74, 30, 119, 117), (76, 32, 120, 118), (30, 8, 106, 119), (32, 33, 99, 120), (33, 35, 121, 99), (94, 127, 122, 36), (36, 122, 123, 86), (27, 116, 124, 38), (86, 123, 125, 89), (38, 124, 126, 40), (89, 125, 113, 19), (40, 126, 100, 42), (42, 100, 127, 94), (370, 195, 136, 356), (1, 305, 283, 4), (228, 139, 150, 179), (41, 307, 144, 93), (226, 234, 292, 177), (13, 65, 160, 162), (372, 379, 312, 314), (364, 367, 260, 317), (371, 148, 149, 353), (227, 193, 132, 209), (52, 130, 128, 56), (239, 230, 272, 303), (311, 158, 232, 225), (69, 10, 282, 199), (229, 142, 193, 227), (47, 304, 131, 49), (10, 13, 162, 282), (1, 63, 161, 305), (178, 186, 234, 226), (83, 241, 240, 85), (212, 214, 183, 251), (377, 156, 189, 360), (85, 240, 146, 39), (236, 238, 300, 220), (230, 231, 318, 272), (4, 283, 130, 52), (56, 128, 163, 9), (73, 29, 253, 197), (24, 73, 197, 198), (383, 375, 250, 248), (376, 295, 191, 363), (367, 381, 262, 260), (209, 132, 138, 211), (31, 80, 243, 252), (93, 144, 241, 83), (26, 254, 147, 87), (379, 382, 256, 312), (380, 258, 156, 377), (75, 31, 252, 196), (65, 18, 280, 160), (49, 131, 129, 54), (368, 134, 244, 373), (375, 373, 244, 250), (9, 163, 306, 0), (20, 69, 199, 255), (87, 147, 145, 91), (81, 24, 198, 242), (359, 187, 247, 362), (29, 54, 129, 253), (26, 75, 196, 254), (176, 213, 167, 166), (16, 20, 255, 281), (380, 361, 165, 258), (80, 81, 242, 243), (354, 151, 235, 358), (284, 239, 303, 263), (358, 235, 170, 357), (91, 145, 307, 41), (63, 16, 281, 161), (286, 290, 294, 310), (362, 247, 153, 378), (0, 306, 304, 47), (39, 146, 280, 18), (382, 383, 248, 256), (310, 294, 159, 224), (215, 308, 152, 313), (369, 185, 187, 359), (353, 149, 151, 354), (208, 168, 137, 210), (356, 136, 148, 371), (211, 138, 183, 214), (374, 372, 314, 181), (286, 176, 166, 290), (360, 189, 185, 369), (308, 285, 257, 152), (231, 237, 222, 318), (357, 170, 134, 368), (224, 159, 186, 178), (238, 284, 263, 300), (237, 225, 232, 222), (177, 292, 154, 309), (378, 153, 295, 376), (287, 212, 251, 291), (285, 287, 291, 257), (381, 365, 302, 262), (370, 364, 317, 195), (355, 366, 221, 274), (309, 154, 158, 311), (365, 352, 319, 302), (213, 215, 313, 167), (208, 236, 220, 168), (366, 363, 191, 221), (352, 355, 274, 319), (179, 150, 142, 229), (361, 374, 181, 165), (210, 137, 139, 228), (341, 328, 285, 308), (328, 336, 287, 285), (329, 342, 176, 286), (336, 337, 212, 287), (342, 332, 213, 176), (337, 333, 214, 212), (332, 340, 215, 213), (340, 341, 308, 215), (330, 226, 177, 343), (343, 177, 309, 323), (329, 286, 310, 324), (323, 309, 311, 345), (324, 310, 224, 346), (345, 311, 225, 344), (346, 224, 178, 334), (334, 178, 226, 330), (351, 229, 227, 331), (331, 227, 209, 338), (339, 208, 210, 348), (338, 209, 211, 347), (348, 210, 228, 349), (347, 211, 214, 333), (349, 228, 179, 322), (322, 179, 229, 351), (335, 350, 230, 239), (350, 320, 231, 230), (339, 321, 236, 208), (320, 326, 237, 231), (321, 327, 238, 236), (326, 344, 225, 237), (327, 325, 284, 238), (325, 335, 239, 284), (289, 164, 279, 201), (261, 301, 204, 203), (293, 174, 172, 157), (180, 315, 296, 298), (233, 219, 278, 246), (259, 249, 299, 200), (246, 278, 174, 293), (289, 201, 173, 155), (143, 273, 268, 269), (273, 316, 206, 268), (164, 180, 298, 279), (315, 245, 175, 296), (169, 217, 265, 133), (192, 218, 217, 169), (135, 264, 271, 140), (301, 143, 269, 204), (194, 275, 207, 266), (171, 216, 264, 135), (157, 172, 276, 190), (249, 182, 297, 299), (245, 288, 202, 175), (184, 267, 219, 233), (275, 223, 205, 207), (141, 270, 218, 192), (133, 265, 297, 182), (194, 266, 216, 171), (188, 277, 267, 184), (140, 271, 270, 141), (223, 261, 203, 205), (155, 173, 277, 188), (288, 259, 200, 202), (316, 190, 276, 206), (88, 72, 168, 220), (37, 84, 272, 318), (13, 10, 246, 293), (22, 70, 234, 186), (4, 52, 180, 164), (91, 41, 261, 223), (75, 26, 194, 171), (10, 69, 233, 246), (31, 75, 171, 135), (65, 13, 293, 157), (93, 83, 143, 301), (45, 60, 152, 257), (34, 82, 142, 150), (6, 2, 290, 166), (18, 65, 157, 190), (3, 45, 257, 291), (87, 91, 223, 275), (55, 51, 251, 183), (85, 39, 316, 273), (41, 93, 301, 261), (29, 73, 169, 133), (77, 79, 139, 137), (39, 18, 190, 316), (54, 29, 133, 182), (16, 63, 155, 188), (83, 85, 273, 143), (47, 49, 249, 259), (69, 20, 184, 233), (51, 3, 291, 251), (68, 90, 222, 232), (73, 24, 192, 169), (56, 9, 245, 315), (66, 68, 232, 158), (95, 43, 263, 303), (28, 78, 138, 132), (63, 1, 289, 155), (81, 80, 140, 141), (79, 34, 150, 139), (1, 4, 164, 289), (14, 67, 159, 294), (0, 47, 259, 288), (49, 54, 182, 249), (26, 87, 275, 194), (2, 14, 294, 290), (24, 81, 141, 192), (60, 58, 313, 152), (43, 92, 300, 263), (25, 28, 132, 193), (70, 12, 292, 234), (72, 77, 137, 168), (84, 95, 303, 272), (7, 6, 166, 167), (67, 22, 186, 159), (92, 88, 220, 300), (52, 56, 315, 180), (90, 37, 318, 222), (20, 16, 188, 184), (82, 25, 193, 142), (58, 7, 167, 313), (62, 66, 158, 154), (12, 62, 154, 292), (78, 55, 183, 138), (80, 31, 135, 140), (9, 0, 288, 245), (312, 256, 328, 341), (256, 248, 336, 328), (258, 165, 342, 329), (248, 250, 337, 336), (165, 181, 332, 342), (250, 244, 333, 337), (181, 314, 340, 332), (314, 312, 341, 340), (187, 330, 343, 247), (247, 343, 323, 153), (258, 329, 324, 156), (153, 323, 345, 295), (156, 324, 346, 189), (295, 345, 344, 191), (189, 346, 334, 185), (185, 334, 330, 187), (151, 351, 331, 235), (235, 331, 338, 170), (195, 339, 348, 136), (170, 338, 347, 134), (136, 348, 349, 148), (134, 347, 333, 244), (148, 349, 322, 149), (149, 322, 351, 151), (302, 319, 350, 335), (319, 274, 320, 350), (195, 317, 321, 339), (274, 221, 326, 320), (317, 260, 327, 321), (221, 191, 344, 326), (260, 262, 325, 327), (262, 302, 335, 325), (173, 377, 360, 277), (265, 368, 373, 297), (279, 298, 374, 361), (202, 200, 383, 382), (174, 378, 376, 172), (207, 205, 367, 364), (278, 362, 378, 174), (201, 380, 377, 173), (172, 376, 363, 276), (204, 269, 352, 365), (298, 296, 372, 374), (219, 359, 362, 278), (271, 353, 354, 270), (266, 207, 364, 370), (264, 371, 353, 271), (201, 279, 361, 380), (216, 356, 371, 264), (277, 360, 369, 267), (218, 358, 357, 217), (206, 276, 363, 366), (200, 299, 375, 383), (299, 297, 373, 375), (217, 357, 368, 265), (269, 268, 355, 352), (266, 370, 356, 216), (267, 369, 359, 219), (203, 204, 365, 381), (296, 175, 379, 372), (175, 202, 382, 379), (268, 206, 366, 355), (270, 354, 358, 218), (205, 203, 381, 367)])
me_circle_006.polygons.foreach_set('use_smooth', [True] * 384)
me_circle_006.materials.append(mat_sleeve)
me_circle_006.use_remesh_preserve_volume = False
me_circle_006.use_remesh_preserve_attributes = False
me_circle_006.use_mirror_vertex_groups = False
me_circle_006.update()

# ---- objects
ob_cup = bpy.data.objects.new('Cup', me_circle)
ob_lid = bpy.data.objects.new('Lid', me_circle_001)
ob_sleeve = bpy.data.objects.new('Sleeve', me_circle_006)
ob_coffe_cup_parent = bpy.data.objects.new('Coffe Cup_Parent', None)

# ---- transforms, parenting, visibility, modifiers, constraints
ob_cup.parent = ob_coffe_cup_parent
ob_cup.matrix_parent_inverse = Matrix(((0.6356, -0.0, 0.0, -0.0), (-0.0, 0.6356, -0.0, 0.0), (0.0, -0.0, 0.4101, -1.0), (-0.0, 0.0, -0.0, 1.0)))
ob_cup.location = (-0.001333, 0.0, 2.238)
ob_cup.show_wire = True
ob_cup.lineart.crease_threshold = 0.0
_m = ob_cup.modifiers.new('Subsurf', 'SUBSURF')
_m.uv_smooth = 'PRESERVE_CORNERS'
_m.quality = 1
_m.levels = 0
_m.render_levels = 1
_m.show_only_control_edges = False
ob_lid.parent = ob_coffe_cup_parent
ob_lid.matrix_parent_inverse = Matrix(((0.6356, -0.0, 0.0, -0.0), (-0.0, 0.6356, -0.0, 0.0), (0.0, -0.0, 0.4101, -1.0), (-0.0, 0.0, -0.0, 1.0)))
ob_lid.location = (0.0, 0.001333, 4.205)
ob_lid.rotation_euler = (0.0, -0.0, -1.571)
ob_lid.scale = (1.63, 1.63, 1.531)
ob_lid.show_wire = True
ob_lid.lineart.crease_threshold = 0.0
_m = ob_lid.modifiers.new('Subsurf', 'SUBSURF')
_m.uv_smooth = 'PRESERVE_CORNERS'
_m.quality = 1
_m.levels = 0
_m.render_levels = 1
_m.show_only_control_edges = False
_m = ob_lid.modifiers.new('Solidify', 'SOLIDIFY')
_m.nonmanifold_thickness_mode = 'FIXED'
_m.nonmanifold_merge_threshold = 0.0003
_m = ob_lid.modifiers.new('EdgeSplit', 'EDGE_SPLIT')
_m.use_edge_angle = False
ob_sleeve.parent = ob_coffe_cup_parent
ob_sleeve.matrix_parent_inverse = Matrix(((0.6356, -0.0, 0.0, -0.0), (-0.0, 0.6356, -0.0, 0.0), (0.0, -0.0, 0.4101, -1.0), (-0.0, 0.0, -0.0, 1.0)))
ob_sleeve.location = (-0.001333, 0.0, 0.0)
ob_sleeve.show_wire = True
ob_sleeve.lineart.crease_threshold = 0.0
_m = ob_sleeve.modifiers.new('Subsurf', 'SUBSURF')
_m.uv_smooth = 'PRESERVE_CORNERS'
_m.quality = 1
_m.levels = 0
_m.render_levels = 1
ob_coffe_cup_parent.location = (0.0, 0.0, 2.439)
ob_coffe_cup_parent.scale = (1.573, 1.573, 2.439)
ob_coffe_cup_parent.empty_display_type = 'CUBE'
ob_coffe_cup_parent.lineart.crease_threshold = 0.0

# ---- collection membership
col_coffee_cup.objects.link(ob_cup)
col_coffee_cup.objects.link(ob_lid)
col_coffee_cup.objects.link(ob_sleeve)
col_coffee_cup.objects.link(ob_coffe_cup_parent)

# ---- scene / render settings (as saved in the file)
scene.frame_start = 1; scene.frame_end = 250; scene.frame_set(1)
scene.render.engine = 'BLENDER_EEVEE_NEXT'
scene.render.image_settings.color_mode = 'RGB'
scene.render.image_settings.compression = 100
scene.render.resolution_x = 1024
scene.render.resolution_y = 1024
scene.render.dither_intensity = 0.0
scene.render.use_border = True
scene.render.bake_margin = 2
scene.cycles.feature_set = 'EXPERIMENTAL'
scene.cycles.use_denoising = False
scene.cycles.samples = 200
scene.cycles.sampling_pattern = 'TABULATED_SOBOL'
scene.cycles.light_sampling_threshold = 0.0
scene.cycles.use_adaptive_sampling = False
scene.cycles.use_light_tree = False
scene.cycles.caustics_reflective = False
scene.cycles.caustics_refractive = False
scene.cycles.blur_glossy = 0.0
scene.cycles.volume_bounces = 1
scene.cycles.pixel_filter_type = 'GAUSSIAN'
scene.cycles.sample_clamp_indirect = 0.0
scene.cycles.debug_bvh_type = 'STATIC_BVH'
scene.view_settings.view_transform = 'Standard'
bpy.context.view_layer.update()

# ---- added for rendering (the .blend has no active camera and no usable light): camera, sun
cam_auto = bpy.data.cameras.new('AutoCamera')
cam_auto.lens = 50.0
cam_auto.sensor_width = 36.0
cam_auto.clip_end = 1000.0
ob_auto_camera = bpy.data.objects.new('AutoCamera', cam_auto)
scene.collection.objects.link(ob_auto_camera)
ob_auto_camera.location = (6.13419, -7.3597, 7.33773)
ob_auto_camera.rotation_euler = (1.09748, -7.21219e-08, 0.694738)
scene.camera = ob_auto_camera
light_auto_sun = bpy.data.lights.new('AutoSun', 'SUN')
light_auto_sun.energy = 3.0
light_auto_sun.angle = 0.0523599
ob_auto_sun = bpy.data.objects.new('AutoSun', light_auto_sun)
scene.collection.objects.link(ob_auto_sun)
ob_auto_sun.rotation_euler = (0.872665, 0.174533, 0.523599)
bpy.context.view_layer.update()
